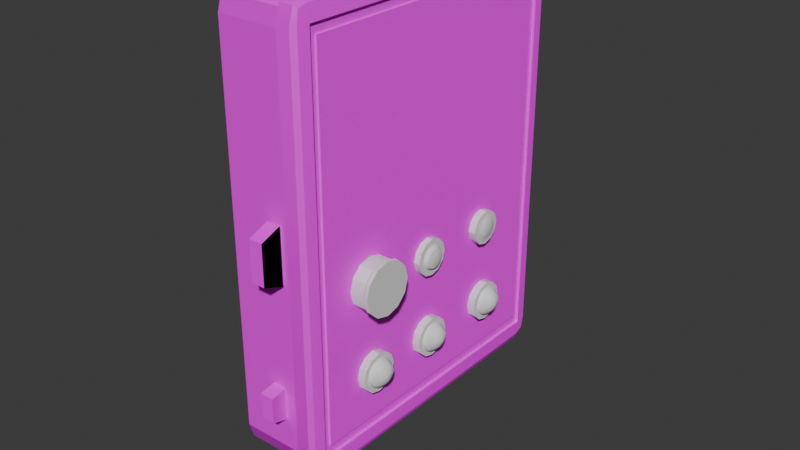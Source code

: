 # Source: FactoryMachineryFCBox.blend  (saved by Blender 4.2.67; exported with 4.5.12 LTS)
import bpy
from mathutils import Matrix  # noqa: F401  (used for matrix-valued properties, if any)

bpy.ops.wm.read_factory_settings(use_empty=True)
scene = bpy.context.scene
scene.name = 'Scene'

# ---- collections
col_collection = bpy.data.collections.new('Collection'); scene.collection.children.link(col_collection)
col_buttons = bpy.data.collections.new('Buttons'); col_collection.children.link(col_buttons)
col_hinges = bpy.data.collections.new('Hinges'); col_collection.children.link(col_hinges)
col_export = bpy.data.collections.new('Export'); scene.collection.children.link(col_export)

# ---- images (referenced by path relative to the original .blend; pixels are not part of the script)
import os
ASSET_DIR = os.environ.get("B2B_ASSET_DIR", "")  # directory of the original .blend (textures are referenced by path, not embedded)
HERE = os.path.dirname(os.path.abspath(__file__))  # packed textures are extracted next to this script under _unpacked/

def load_image(name, relpath, width, height, colorspace="sRGB"):
    """Load a texture the original file referenced (path relative to the .blend, or extracted next to this script)."""
    p = next((c for c in (os.path.join(HERE, relpath), os.path.join(ASSET_DIR, relpath)) if relpath and os.path.exists(c)), "")
    if p:
        img = bpy.data.images.load(p, check_existing=True)
        img.name = name
    else:  # same state as the original file: an image datablock whose file is absent (Cycles renders it pink)
        img = bpy.data.images.new(name, width, height)
        img.source = "FILE"
        img.filepath = "//" + (relpath or name)
    img.colorspace_settings.name = colorspace
    return img
img_powerboxcolour_png = load_image('PowerboxColour.png', 'PowerboxColour.png', 1024, 1024, 'sRGB')
img_powerboxtexture = load_image('PowerboxTexture', 'PowerboxNormals.png', 1024, 1024, 'sRGB')

# ---- materials (node trees are filled in below, after node groups)
mat_powerboxtexture = bpy.data.materials.new('PowerboxTexture')
mat_plastic = bpy.data.materials.new('Plastic')
mat_plastic.alpha_threshold = 0.0
mat_plastic.roughness = 0.5
mat_plastic.line_color = (0.0, 0.0, 0.0, 1.0)

# ---- node groups
ng_smooth_by_angle_001 = bpy.data.node_groups.new('Smooth by Angle.001', 'GeometryNodeTree')
_s = ng_smooth_by_angle_001.interface.new_socket(name='Mesh', in_out='OUTPUT', socket_type='NodeSocketGeometry')
_s = ng_smooth_by_angle_001.interface.new_socket(name='Mesh', in_out='INPUT', socket_type='NodeSocketGeometry')
_s = ng_smooth_by_angle_001.interface.new_socket(name='Angle', in_out='INPUT', socket_type='NodeSocketFloat')
_s.subtype = 'ANGLE'
_s.default_value = 0.5236
_s.min_value = 0.0
_s.max_value = 3.142
_s.description = 'Maximum face angle for smooth edges'
_s = ng_smooth_by_angle_001.interface.new_socket(name='Ignore Sharpness', in_out='INPUT', socket_type='NodeSocketBool')
_s.force_non_field = True
ng_smooth_by_angle_001.description = 'Set the sharpness of mesh edges based on the angle between the neighboring faces'
ng_smooth_by_angle_001.is_modifier = True
_N = ng_smooth_by_angle_001.nodes; _L = ng_smooth_by_angle_001.links
n0 = _N.new('GeometryNodeSetShadeSmooth'); n0.name = 'Set Shade Smooth'; n0.location = (120, -80)
n0.domain = 'EDGE'
n1 = _N.new('GeometryNodeSetShadeSmooth'); n1.name = 'Set Shade Smooth.001'; n1.location = (300, -80)
n2 = _N.new('NodeGroupOutput'); n2.name = 'Group Output'; n2.location = (480, -80)
n3 = _N.new('GeometryNodeInputMeshEdgeAngle'); n3.name = 'Edge Angle'; n3.location = (-440, -240)
n4 = _N.new('NodeGroupInput'); n4.name = 'Group Input'; n4.location = (-80, -80)
n5 = _N.new('GeometryNodeInputEdgeSmooth'); n5.name = 'Is Edge Smooth'; n5.location = (-260, -120)
n6 = _N.new('GeometryNodeInputShadeSmooth'); n6.name = 'Is Shade Smooth'; n6.location = (-440, -397)
n7 = _N.new('FunctionNodeCompare'); n7.name = 'Compare'; n7.location = (-260, -260)
n7.operation = 'LESS_EQUAL'
n7.inputs[6].default_value = (0.0, 0.0, 0.0, 0.0)
n7.inputs[7].default_value = (0.0, 0.0, 0.0, 0.0)
n8 = _N.new('FunctionNodeBooleanMath'); n8.name = 'Boolean Math.001'; n8.location = (-80, -260)
n9 = _N.new('NodeGroupInput'); n9.name = 'Group Input.001'; n9.location = (-440, -329)
n10 = _N.new('NodeGroupInput'); n10.name = 'Group Input.002'; n10.location = (-259, -189)
n11 = _N.new('FunctionNodeBooleanMath'); n11.name = 'Boolean Math'; n11.location = (-80, -149)
n11.operation = 'OR'
n12 = _N.new('FunctionNodeBooleanMath'); n12.name = 'Boolean Math.002'; n12.location = (-260, -380)
n12.operation = 'OR'
n13 = _N.new('NodeGroupInput'); n13.name = 'Group Input.003'; n13.location = (-440, -460)
_L.new(n3.outputs[0], n7.inputs[0])
_L.new(n1.outputs[0], n2.inputs[0])
_L.new(n9.outputs[1], n7.inputs[1])
_L.new(n7.outputs[0], n8.inputs[0])
_L.new(n4.outputs[0], n0.inputs[0])
_L.new(n0.outputs[0], n1.inputs[0])
_L.new(n8.outputs[0], n0.inputs[2])
_L.new(n10.outputs[2], n11.inputs[1])
_L.new(n5.outputs[0], n11.inputs[0])
_L.new(n11.outputs[0], n0.inputs[1])
_L.new(n13.outputs[2], n12.inputs[1])
_L.new(n6.outputs[0], n12.inputs[0])
_L.new(n12.outputs[0], n8.inputs[1])
n2.is_active_output = True
ng_smooth_by_angle = bpy.data.node_groups.new('Smooth by Angle', 'GeometryNodeTree')
_s = ng_smooth_by_angle.interface.new_socket(name='Mesh', in_out='OUTPUT', socket_type='NodeSocketGeometry')
_s = ng_smooth_by_angle.interface.new_socket(name='Mesh', in_out='INPUT', socket_type='NodeSocketGeometry')
_s = ng_smooth_by_angle.interface.new_socket(name='Angle', in_out='INPUT', socket_type='NodeSocketFloat')
_s.subtype = 'ANGLE'
_s.default_value = 0.5236
_s.min_value = 0.0
_s.max_value = 3.142
_s.description = 'Maximum face angle for smooth edges'
_s = ng_smooth_by_angle.interface.new_socket(name='Ignore Sharpness', in_out='INPUT', socket_type='NodeSocketBool')
_s.force_non_field = True
ng_smooth_by_angle.description = 'Set the sharpness of mesh edges based on the angle between the neighboring faces'
ng_smooth_by_angle.is_modifier = True
_N = ng_smooth_by_angle.nodes; _L = ng_smooth_by_angle.links
n0 = _N.new('GeometryNodeSetShadeSmooth'); n0.name = 'Set Shade Smooth'; n0.location = (120, -80)
n0.domain = 'EDGE'
n1 = _N.new('GeometryNodeSetShadeSmooth'); n1.name = 'Set Shade Smooth.001'; n1.location = (300, -80)
n2 = _N.new('NodeGroupOutput'); n2.name = 'Group Output'; n2.location = (480, -80)
n3 = _N.new('GeometryNodeInputMeshEdgeAngle'); n3.name = 'Edge Angle'; n3.location = (-440, -240)
n4 = _N.new('NodeGroupInput'); n4.name = 'Group Input'; n4.location = (-80, -80)
n5 = _N.new('GeometryNodeInputEdgeSmooth'); n5.name = 'Is Edge Smooth'; n5.location = (-260, -120)
n6 = _N.new('GeometryNodeInputShadeSmooth'); n6.name = 'Is Shade Smooth'; n6.location = (-440, -397)
n7 = _N.new('FunctionNodeCompare'); n7.name = 'Compare'; n7.location = (-260, -260)
n7.operation = 'LESS_EQUAL'
n7.inputs[6].default_value = (0.0, 0.0, 0.0, 0.0)
n7.inputs[7].default_value = (0.0, 0.0, 0.0, 0.0)
n8 = _N.new('FunctionNodeBooleanMath'); n8.name = 'Boolean Math.001'; n8.location = (-80, -260)
n9 = _N.new('NodeGroupInput'); n9.name = 'Group Input.001'; n9.location = (-440, -329)
n10 = _N.new('NodeGroupInput'); n10.name = 'Group Input.002'; n10.location = (-259, -189)
n11 = _N.new('FunctionNodeBooleanMath'); n11.name = 'Boolean Math'; n11.location = (-80, -149)
n11.operation = 'OR'
n12 = _N.new('FunctionNodeBooleanMath'); n12.name = 'Boolean Math.002'; n12.location = (-260, -380)
n12.operation = 'OR'
n13 = _N.new('NodeGroupInput'); n13.name = 'Group Input.003'; n13.location = (-440, -460)
_L.new(n3.outputs[0], n7.inputs[0])
_L.new(n1.outputs[0], n2.inputs[0])
_L.new(n9.outputs[1], n7.inputs[1])
_L.new(n7.outputs[0], n8.inputs[0])
_L.new(n4.outputs[0], n0.inputs[0])
_L.new(n0.outputs[0], n1.inputs[0])
_L.new(n8.outputs[0], n0.inputs[2])
_L.new(n10.outputs[2], n11.inputs[1])
_L.new(n5.outputs[0], n11.inputs[0])
_L.new(n11.outputs[0], n0.inputs[1])
_L.new(n13.outputs[2], n12.inputs[1])
_L.new(n6.outputs[0], n12.inputs[0])
_L.new(n12.outputs[0], n8.inputs[1])
n2.is_active_output = True

# ---- material node trees
mat_powerboxtexture.use_nodes = True; mat_powerboxtexture.node_tree.nodes.clear()
_N = mat_powerboxtexture.node_tree.nodes; _L = mat_powerboxtexture.node_tree.links
n0 = _N.new('ShaderNodeBsdfPrincipled'); n0.name = 'Principled BSDF'; n0.location = (110, 300)
n1 = _N.new('ShaderNodeOutputMaterial'); n1.name = 'Material Output'; n1.location = (400, 300)
n2 = _N.new('ShaderNodeTexImage'); n2.name = 'Image Texture'; n2.location = (-392, 476)
n2.image = img_powerboxcolour_png
n3 = _N.new('ShaderNodeTexImage'); n3.name = 'Image Texture.001'; n3.location = (-394, 185)
n3.image = img_powerboxtexture
n4 = _N.new('ShaderNodeMapping'); n4.name = 'Mapping'; n4.location = (-617, 343)
n5 = _N.new('ShaderNodeTexCoord'); n5.name = 'Texture Coordinate'; n5.location = (-797, 343)
n6 = _N.new('ShaderNodeNormalMap'); n6.name = 'Normal Map'; n6.location = (-80, 199)
n6.inputs[0].default_value = 0.1
_L.new(n0.outputs[0], n1.inputs[0])
_L.new(n4.outputs[0], n2.inputs[0])
_L.new(n5.outputs[2], n4.inputs[0])
_L.new(n4.outputs[0], n3.inputs[0])
_L.new(n2.outputs[0], n0.inputs[0])
_L.new(n6.outputs[0], n0.inputs[5])
_L.new(n3.outputs[0], n6.inputs[1])
n1.is_active_output = True
mat_plastic.use_nodes = True; mat_plastic.node_tree.nodes.clear()
_N = mat_plastic.node_tree.nodes; _L = mat_plastic.node_tree.links
n0 = _N.new('ShaderNodeOutputMaterial'); n0.name = 'Material Output'; n0.location = (1858, 871)
n1 = _N.new('ShaderNodeBsdfPrincipled'); n1.name = 'Principled BSDF'; n1.location = (1502, 884)
n1.inputs[3].default_value = 1.45
n2 = _N.new('ShaderNodeTexImage'); n2.name = 'Image Texture'; n2.location = (1310, 1228)
n2.image = img_powerboxtexture
n3 = _N.new('ShaderNodeBevel'); n3.name = 'Bevel'; n3.location = (507, 755)
n3.samples = 16
n4 = _N.new('ShaderNodeTexCoord'); n4.name = 'Texture Coordinate'; n4.location = (516, 1048)
n5 = _N.new('ShaderNodeVectorMath'); n5.name = 'Vector Math'; n5.location = (708, 941)
n5.operation = 'DOT_PRODUCT'
n6 = _N.new('ShaderNodeMapRange'); n6.name = 'Map Range'; n6.location = (949, 972)
n6.inputs[1].default_value = 0.96
n6.inputs[3].default_value = 15.0
n6.inputs[4].default_value = 0.0
n7 = _N.new('ShaderNodeTexNoise'); n7.name = 'Noise Texture'; n7.location = (-185, 724)
n7.inputs[3].default_value = 15.0
n7.inputs[4].default_value = 0.6
n8 = _N.new('ShaderNodeValToRGB'); n8.name = 'Color Ramp.001'; n8.location = (-3, 754)
while len(n8.color_ramp.elements) > 1: n8.color_ramp.elements.remove(n8.color_ramp.elements[-1])
n8.color_ramp.elements[0].position = 0.0; n8.color_ramp.elements[0].color = (1.0, 1.0, 1.0, 1.0)
_e = n8.color_ramp.elements.new(0.5091); _e.color = (0.0, 0.0, 0.0, 1.0)
n9 = _N.new('ShaderNodeMath'); n9.name = 'Math'; n9.location = (318, 761)
n9.operation = 'MULTIPLY'
n9.inputs[1].default_value = 6.7
n10 = _N.new('ShaderNodeNormalMap'); n10.name = 'Normal Map'; n10.location = (1166, 667)
n10.inputs[0].default_value = 0.1
n11 = _N.new('ShaderNodeValToRGB'); n11.name = 'Color Ramp.002'; n11.location = (1169, 918)
while len(n11.color_ramp.elements) > 1: n11.color_ramp.elements.remove(n11.color_ramp.elements[-1])
n11.color_ramp.elements[0].position = 0.0; n11.color_ramp.elements[0].color = (0.6692, 0.5091, 0.2995, 1.0)
_e = n11.color_ramp.elements.new(1.0); _e.color = (1.0, 0.6801, 0.2595, 1.0)
n12 = _N.new('ShaderNodeValToRGB'); n12.name = 'Color Ramp'; n12.location = (886, 594)
while len(n12.color_ramp.elements) > 1: n12.color_ramp.elements.remove(n12.color_ramp.elements[-1])
n12.color_ramp.elements[0].position = 0.0; n12.color_ramp.elements[0].color = (0.0, 0.0, 0.0, 1.0)
_e = n12.color_ramp.elements.new(1.0); _e.color = (1.0, 1.0, 1.0, 1.0)
_L.new(n3.outputs[0], n5.inputs[1])
_L.new(n4.outputs[1], n5.inputs[0])
_L.new(n5.outputs[1], n6.inputs[0])
_L.new(n1.outputs[0], n0.inputs[0])
_L.new(n7.outputs[0], n8.inputs[0])
_L.new(n9.outputs[0], n3.inputs[1])
_L.new(n8.outputs[0], n9.inputs[0])
_L.new(n10.outputs[0], n1.inputs[5])
_L.new(n11.outputs[0], n1.inputs[0])
_L.new(n6.outputs[0], n11.inputs[0])
_L.new(n5.outputs[1], n12.inputs[0])
_L.new(n12.outputs[0], n10.inputs[1])
n0.is_active_output = True

# ---- world
world_world = bpy.data.worlds.new('World'); scene.world = world_world
world_world.use_nodes = True; world_world.node_tree.nodes.clear()
_N = world_world.node_tree.nodes; _L = world_world.node_tree.links
n0 = _N.new('ShaderNodeOutputWorld'); n0.name = 'World Output'; n0.location = (300, 300)
n1 = _N.new('ShaderNodeBackground'); n1.name = 'Background'; n1.location = (10, 300)
n1.inputs[0].default_value = (0.05088, 0.05088, 0.05088, 1.0)
_L.new(n1.outputs[0], n0.inputs[0])
n0.is_active_output = True
world_world.color = (0.05088, 0.05088, 0.05088)
world_world.sun_shadow_jitter_overblur = 0.0

# ---- meshes
me_cube_002 = bpy.data.meshes.new('Cube.002')
me_cube_002.from_pydata([(0.01044, -0.1403, -0.2164), (0.01044, -0.1566, -0.1947), (0.01044, -0.1518, -0.21), (0.01044, -0.1566, 0.1947), (0.01044, -0.1403, 0.2164), (0.01044, -0.1518, 0.21), (0.01044, 0.1525, -0.2164), (0.01044, 0.1688, -0.1947), (0.01044, 0.1641, -0.21), (0.01044, 0.1525, 0.2164), (0.01044, 0.1688, 0.1947), (0.01044, 0.1641, 0.21), (0.02381, -0.1403, -0.2164), (0.02825, -0.1403, -0.1947), (0.02381, -0.1566, -0.1947), (0.02695, -0.1403, -0.21), (0.02637, -0.1497, -0.2072), (0.02695, -0.1518, -0.1947), (0.02381, -0.1518, -0.21), (0.02381, -0.1403, 0.2164), (0.02381, -0.1566, 0.1947), (0.02825, -0.1403, 0.1947), (0.02381, -0.1518, 0.21), (0.02637, -0.1497, 0.2072), (0.02695, -0.1518, 0.1947), (0.02695, -0.1403, 0.21), (0.02381, 0.1525, -0.2164), (0.02381, 0.1688, -0.1947), (0.02825, 0.1525, -0.1947), (0.02381, 0.1641, -0.21), (0.02637, 0.1619, -0.2072), (0.02695, 0.1641, -0.1947), (0.02695, 0.1525, -0.21), (0.02381, 0.1525, 0.2164), (0.02825, 0.1525, 0.1947), (0.02381, 0.1688, 0.1947), (0.02695, 0.1525, 0.21), (0.02637, 0.1619, 0.2072), (0.02695, 0.1641, 0.1947), (0.02381, 0.1641, 0.21), (0.01044, -0.1403, -0.2164), (0.01044, -0.1518, -0.21), (0.01044, -0.1566, -0.1947), (0.01044, -0.1566, 0.1947), (0.01044, -0.1518, 0.21), (0.01044, -0.1403, 0.2164), (0.01044, 0.1641, -0.21), (0.01044, 0.1525, -0.2164), (0.01044, 0.1688, -0.1947), (0.01044, 0.1525, 0.2164), (0.01044, 0.1641, 0.21), (0.01044, 0.1688, 0.1947), (-0.05508, 0.1567, -0.1803), (-0.05508, 0.1567, 0.1803), (-0.05508, -0.1295, 0.2003), (-0.05508, -0.1401, 0.1944), (-0.05508, 0.1417, 0.2003), (-0.05508, -0.1445, 0.1803), (-0.05508, -0.1445, -0.1803), (-0.05508, 0.1523, 0.1944), (-0.05508, -0.1401, -0.1944), (-0.05508, -0.1295, -0.2003), (-0.05508, 0.1417, -0.2003), (-0.05508, 0.1523, -0.1944), (-0.05498, 0.1649, 0.19), (-0.05498, 0.1602, 0.2049), (-0.05498, 0.149, 0.2111), (-0.05498, 0.1649, -0.19), (-0.05498, 0.149, -0.2111), (-0.05498, 0.1602, -0.2049), (-0.05498, -0.1368, 0.2111), (-0.05498, -0.148, 0.2049), (-0.05498, -0.1526, 0.19), (-0.05498, -0.1526, -0.19), (-0.05498, -0.148, -0.2049), (-0.05498, -0.1368, -0.2111), (0.01041, -0.1368, -0.2111), (0.01041, -0.148, -0.2049), (0.01041, -0.1526, -0.19), (0.01041, -0.1526, 0.19), (0.01041, -0.148, 0.2049), (0.01041, -0.1368, 0.2111), (0.01041, 0.1602, -0.2049), (0.01041, 0.149, -0.2111), (0.01041, 0.1649, -0.19), (0.01041, 0.149, 0.2111), (0.01041, 0.1602, 0.2049), (0.01041, 0.1649, 0.19), (-0.05498, -0.1526, -0.19), (-0.05498, -0.1526, 0.19), (0.01041, -0.1526, -0.19), (0.01041, -0.1526, 0.19), (0.02745, 0.1451, 0.1848), (0.02745, 0.1451, -0.1848), (0.02745, -0.1329, -0.1848), (0.02745, -0.1329, 0.1848), (0.02559, 0.1525, 0.1947), (0.02559, 0.1525, -0.1947), (0.02559, -0.1403, -0.1947), (0.02559, -0.1403, 0.1947), (0.02559, 0.1451, 0.1848), (0.02559, 0.1451, -0.1848), (0.02559, -0.1329, -0.1848), (0.02559, -0.1329, 0.1848)], [], [(14, 20, 3, 1), (28, 34, 96, 97), (33, 9, 4, 19), (7, 10, 35, 27), (12, 15, 16, 18), (13, 17, 16, 15), (14, 18, 16, 17), (19, 22, 23, 25), (20, 24, 23, 22), (21, 25, 23, 24), (26, 29, 30, 32), (27, 31, 30, 29), (28, 32, 30, 31), (33, 36, 37, 39), (34, 38, 37, 36), (35, 39, 37, 38), (26, 6, 8, 29), (29, 8, 7, 27), (9, 33, 39, 11), (11, 39, 35, 10), (34, 28, 31, 38), (38, 31, 27, 35), (12, 26, 32, 15), (15, 32, 28, 13), (33, 19, 25, 36), (36, 25, 21, 34), (20, 14, 17, 24), (24, 17, 13, 21), (0, 12, 18, 2), (2, 18, 14, 1), (19, 4, 5, 22), (22, 5, 3, 20), (6, 26, 12, 0), (5, 4, 45, 44), (4, 9, 49, 45), (9, 11, 50, 49), (10, 7, 48, 51), (3, 5, 44, 43), (7, 8, 46, 48), (2, 1, 42, 41), (8, 6, 47, 46), (6, 0, 40, 47), (11, 10, 51, 50), (0, 2, 41, 40), (1, 3, 43, 42), (64, 67, 52, 53), (71, 70, 54, 55), (70, 66, 56, 54), (72, 71, 55, 57), (73, 72, 57, 58), (65, 64, 53, 59), (74, 73, 58, 60), (68, 75, 61, 62), (66, 65, 59, 56), (75, 74, 60, 61), (69, 68, 62, 63), (67, 69, 63, 52), (43, 44, 80, 79), (47, 40, 76, 83), (48, 46, 82, 84), (42, 43, 79, 78), (41, 42, 78, 77), (45, 49, 85, 81), (46, 47, 83, 82), (51, 48, 84, 87), (50, 51, 87, 86), (40, 41, 77, 76), (44, 45, 81, 80), (49, 50, 86, 85), (84, 82, 69, 67), (78, 79, 91, 90), (77, 78, 73, 74), (81, 85, 66, 70), (82, 83, 68, 69), (87, 84, 67, 64), (86, 87, 64, 65), (76, 77, 74, 75), (80, 81, 70, 71), (85, 86, 65, 66), (79, 80, 71, 72), (83, 76, 75, 68), (90, 91, 89, 88), (79, 72, 89, 91), (72, 73, 88, 89), (73, 78, 90, 88), (52, 63, 62, 61, 60, 58, 57, 55, 54, 56, 59, 53), (93, 92, 95, 94), (93, 94, 102, 101), (94, 95, 103, 102), (34, 21, 99, 96), (96, 99, 103, 100), (97, 96, 100, 101), (99, 98, 102, 103), (98, 97, 101, 102), (21, 13, 98, 99), (13, 28, 97, 98), (95, 92, 100, 103), (92, 93, 101, 100)])
me_cube_002.polygons.foreach_set('use_smooth', [True] * 98)
_k = set([(2, 18), (2, 41), (5, 22), (5, 44), (8, 29), (8, 46), (11, 39), (11, 50), (15, 16), (15, 32), (16, 17), (16, 18), (17, 24), (22, 23), (23, 24), (23, 25), (25, 36), (29, 30), (30, 31), (30, 32), (31, 38), (36, 37), (37, 38), (37, 39), (41, 77), (44, 80), (46, 82), (50, 86), (55, 71), (59, 65), (60, 74), (63, 69), (65, 86), (69, 82), (71, 80), (74, 77)])
me_cube_002.attributes.new('sharp_edge', 'BOOLEAN', 'EDGE').data.foreach_set('value', [ (min(e.vertices), max(e.vertices)) in _k for e in me_cube_002.edges])
_uv = me_cube_002.uv_layers.new(name='UVMap')
_uv.uv.foreach_set('vector', [0.6838, 0.4071, 0.6838, 0.01821, 0.6971, 0.01821, 0.6971, 0.4071, 0.7827, 0.3918, 0.7827, 0.002936, 0.7853, 0.002936, 0.7853, 0.3918, 0.8912, 0.3069, 0.8779, 0.3069, 0.8779, 0.01442, 0.8912, 0.01442, 0.6646, 0.4071, 0.6646, 0.01821, 0.6779, 0.01821, 0.6779, 0.4071, 0.3116, 0.435, 0.3116, 0.4287, 0.321, 0.4259, 0.3231, 0.4287, 0.3116, 0.4134, 0.3231, 0.4134, 0.321, 0.4259, 0.3116, 0.4287, 0.3279, 0.4134, 0.3231, 0.4287, 0.321, 0.4259, 0.3231, 0.4134, 0.3116, 0.002936, 0.3231, 0.009264, 0.321, 0.01207, 0.3116, 0.009264, 0.3279, 0.02454, 0.3231, 0.02454, 0.321, 0.01207, 0.3231, 0.009264, 0.3116, 0.02454, 0.3116, 0.009264, 0.321, 0.01207, 0.3231, 0.02454, 0.01918, 0.435, 0.007695, 0.4287, 0.009803, 0.4259, 0.01918, 0.4287, 0.002936, 0.4134, 0.007695, 0.4134, 0.009803, 0.4259, 0.007695, 0.4287, 0.01918, 0.4134, 0.01918, 0.4287, 0.009803, 0.4259, 0.007695, 0.4134, 0.01918, 0.002936, 0.01918, 0.009264, 0.009803, 0.01207, 0.007695, 0.009264, 0.01918, 0.02454, 0.007695, 0.02454, 0.009803, 0.01207, 0.01918, 0.009264, 0.002936, 0.02454, 0.007695, 0.009264, 0.009803, 0.01207, 0.007695, 0.02454, 0.8971, 0.3069, 0.9104, 0.3069, 0.9104, 0.3184, 0.8971, 0.3184, 0.6779, 0.4224, 0.6646, 0.4224, 0.6646, 0.4071, 0.6779, 0.4071, 0.8779, 0.3069, 0.8912, 0.3069, 0.8912, 0.3184, 0.8779, 0.3184, 0.6646, 0.002936, 0.6779, 0.002936, 0.6779, 0.01821, 0.6646, 0.01821, 0.01918, 0.02454, 0.01918, 0.4134, 0.007695, 0.4134, 0.007695, 0.02454, 0.007695, 0.02454, 0.007695, 0.4134, 0.002936, 0.4134, 0.002936, 0.02454, 0.3116, 0.435, 0.01918, 0.435, 0.01918, 0.4287, 0.3116, 0.4287, 0.3116, 0.4287, 0.01918, 0.4287, 0.01918, 0.4134, 0.3116, 0.4134, 0.01918, 0.002936, 0.3116, 0.002936, 0.3116, 0.009264, 0.01918, 0.009264, 0.01918, 0.009264, 0.3116, 0.009264, 0.3116, 0.02454, 0.01918, 0.02454, 0.3279, 0.02454, 0.3279, 0.4134, 0.3231, 0.4134, 0.3231, 0.02454, 0.3231, 0.02454, 0.3231, 0.4134, 0.3116, 0.4134, 0.3116, 0.02454, 0.9104, 0.01442, 0.8971, 0.01442, 0.8971, 0.002936, 0.9104, 0.002936, 0.6971, 0.4224, 0.6838, 0.4224, 0.6838, 0.4071, 0.6971, 0.4071, 0.8912, 0.01442, 0.8779, 0.01442, 0.8779, 0.002936, 0.8912, 0.002936, 0.6838, 0.002936, 0.6971, 0.002936, 0.6971, 0.01821, 0.6838, 0.01821, 0.9104, 0.3069, 0.8971, 0.3069, 0.8971, 0.01442, 0.9104, 0.01442, 0.6646, 0.435, 0.6646, 0.435, 0.6646, 0.435, 0.6646, 0.435, 0.6646, 0.435, 0.6646, 0.435, 0.6646, 0.435, 0.6646, 0.435, 0.6646, 0.435, 0.6646, 0.435, 0.6646, 0.435, 0.6646, 0.435, 0.6646, 0.435, 0.6646, 0.435, 0.6646, 0.435, 0.6646, 0.435, 0.6646, 0.435, 0.6646, 0.435, 0.6646, 0.435, 0.6646, 0.435, 0.6646, 0.435, 0.6646, 0.435, 0.6646, 0.435, 0.6646, 0.435, 0.6646, 0.435, 0.6646, 0.435, 0.6646, 0.435, 0.6646, 0.435, 0.6646, 0.435, 0.6646, 0.435, 0.6646, 0.435, 0.6646, 0.435, 0.6646, 0.435, 0.6646, 0.435, 0.6646, 0.435, 0.6646, 0.435, 0.6646, 0.435, 0.6646, 0.435, 0.6646, 0.435, 0.6646, 0.435, 0.6646, 0.435, 0.6646, 0.435, 0.6646, 0.435, 0.6646, 0.435, 0.6646, 0.435, 0.6646, 0.435, 0.6646, 0.435, 0.6646, 0.435, 0.32, 0.462, 0.32, 0.8414, 0.3119, 0.8317, 0.3119, 0.4717, 0.007579, 0.4471, 0.01879, 0.4409, 0.02609, 0.4517, 0.01545, 0.4575, 0.01879, 0.4409, 0.3041, 0.4409, 0.2968, 0.4517, 0.02609, 0.4517, 0.002936, 0.462, 0.007579, 0.4471, 0.01545, 0.4575, 0.01105, 0.4717, 0.002936, 0.8414, 0.002936, 0.462, 0.01105, 0.4717, 0.01105, 0.8317, 0.3153, 0.4471, 0.32, 0.462, 0.3119, 0.4717, 0.3075, 0.4575, 0.007579, 0.8563, 0.002936, 0.8414, 0.01105, 0.8317, 0.01545, 0.8458, 0.3041, 0.8625, 0.01879, 0.8625, 0.02609, 0.8517, 0.2968, 0.8517, 0.3041, 0.4409, 0.3153, 0.4471, 0.3075, 0.4575, 0.2968, 0.4517, 0.01879, 0.8625, 0.007579, 0.8563, 0.01545, 0.8458, 0.02609, 0.8517, 0.3153, 0.8563, 0.3041, 0.8625, 0.2968, 0.8517, 0.3075, 0.8458, 0.32, 0.8414, 0.3153, 0.8563, 0.3075, 0.8458, 0.3119, 0.8317, 0.3337, 0.02454, 0.3385, 0.009264, 0.3423, 0.01437, 0.3377, 0.02927, 0.6424, 0.435, 0.35, 0.435, 0.3535, 0.4298, 0.6389, 0.4298, 0.6587, 0.4134, 0.6539, 0.4287, 0.6501, 0.4236, 0.6547, 0.4087, 0.3337, 0.4134, 0.3337, 0.02454, 0.3377, 0.02927, 0.3377, 0.4087, 0.3385, 0.4287, 0.3337, 0.4134, 0.3377, 0.4087, 0.3423, 0.4236, 0.35, 0.002936, 0.6424, 0.002936, 0.6389, 0.008192, 0.3535, 0.008192, 0.6539, 0.4287, 0.6424, 0.435, 0.6389, 0.4298, 0.6501, 0.4236, 0.6587, 0.02454, 0.6587, 0.4134, 0.6547, 0.4087, 0.6547, 0.02927, 0.6539, 0.009264, 0.6587, 0.02454, 0.6547, 0.02927, 0.6501, 0.01437, 0.35, 0.435, 0.3385, 0.4287, 0.3423, 0.4236, 0.3535, 0.4298, 0.3385, 0.009264, 0.35, 0.002936, 0.3535, 0.008192, 0.3423, 0.01437, 0.6424, 0.002936, 0.6539, 0.009264, 0.6501, 0.01437, 0.6389, 0.008192, 0.7683, 0.3973, 0.7683, 0.4122, 0.703, 0.4122, 0.703, 0.3973, 0.6646, 0.4292, 0.6646, 0.4292, 0.6646, 0.4292, 0.6646, 0.4292, 0.6391, 0.8812, 0.6242, 0.8812, 0.6242, 0.8159, 0.6391, 0.8159, 0.9729, 0.4521, 0.9729, 0.7374, 0.9076, 0.7374, 0.9076, 0.4521, 0.9163, 0.3107, 0.9163, 0.2995, 0.9816, 0.2995, 0.9816, 0.3107, 0.7683, 0.01784, 0.7683, 0.3973, 0.703, 0.3973, 0.703, 0.01784, 0.7683, 0.002936, 0.7683, 0.01784, 0.703, 0.01784, 0.703, 0.002936, 0.9163, 0.01415, 0.9163, 0.002936, 0.9816, 0.002936, 0.9816, 0.01415, 0.9729, 0.4409, 0.9729, 0.4521, 0.9076, 0.4521, 0.9076, 0.4409, 0.9729, 0.7374, 0.9729, 0.7486, 0.9076, 0.7486, 0.9076, 0.7374, 0.6598, 0.8812, 0.6449, 0.8812, 0.6449, 0.8159, 0.6598, 0.8159, 0.9163, 0.2995, 0.9163, 0.01415, 0.9816, 0.01415, 0.9816, 0.2995, 0.7912, 0.3824, 0.7912, 0.002936, 0.8565, 0.002936, 0.8565, 0.3824, 0.6646, 0.4292, 0.6646, 0.4292, 0.6646, 0.4292, 0.6646, 0.4292, 0.6646, 0.4292, 0.6646, 0.4292, 0.6646, 0.4292, 0.6646, 0.4292, 0.6646, 0.4292, 0.6646, 0.4292, 0.6646, 0.4292, 0.6646, 0.4292, 0.3119, 0.8317, 0.3075, 0.8458, 0.2968, 0.8517, 0.02609, 0.8517, 0.01545, 0.8458, 0.01105, 0.8317, 0.01105, 0.4717, 0.01545, 0.4575, 0.02609, 0.4517, 0.2968, 0.4517, 0.3075, 0.4575, 0.3119, 0.4717, 0.6242, 0.81, 0.6242, 0.4409, 0.9017, 0.4409, 0.9017, 0.81, 0.9875, 0.2805, 0.9875, 0.002936, 0.9893, 0.002936, 0.9893, 0.2805, 0.8701, 0.3721, 0.8701, 0.002936, 0.872, 0.002936, 0.872, 0.3721, 0.9788, 0.7333, 0.9788, 0.4409, 0.9814, 0.4409, 0.9814, 0.7333, 0.3258, 0.4409, 0.6183, 0.4409, 0.6109, 0.4508, 0.3333, 0.4508, 0.3258, 0.8298, 0.3258, 0.4409, 0.3333, 0.4508, 0.3333, 0.8199, 0.6183, 0.4409, 0.6183, 0.8298, 0.6109, 0.8199, 0.6109, 0.4508, 0.6183, 0.8298, 0.3258, 0.8298, 0.3333, 0.8199, 0.6109, 0.8199, 0.7768, 0.002936, 0.7768, 0.3918, 0.7742, 0.3918, 0.7742, 0.002936, 0.99, 0.4409, 0.99, 0.7333, 0.9873, 0.7333, 0.9873, 0.4409, 0.9971, 0.002936, 0.9971, 0.2805, 0.9952, 0.2805, 0.9952, 0.002936, 0.8643, 0.002936, 0.8643, 0.3721, 0.8624, 0.3721, 0.8624, 0.002936])
me_cube_002.materials.append(mat_powerboxtexture)
me_cube_002.update()
me_cylinder = bpy.data.meshes.new('Cylinder')
me_cylinder.from_pydata([(-0.01453, 0.02455, -2.443e-09), (0.002398, 0.02455, -3.183e-09), (-0.01453, 0.02126, -0.01228), (0.002398, 0.02126, -0.01228), (-0.01453, 0.01228, -0.02126), (0.002398, 0.01228, -0.02126), (-0.01453, -5.821e-10, -0.02455), (0.002398, -5.821e-10, -0.02455), (-0.01453, -0.01228, -0.02126), (0.002398, -0.01228, -0.02126), (-0.01453, -0.02126, -0.01228), (0.002398, -0.02126, -0.01228), (-0.01453, -0.02455, -2.443e-09), (0.002398, -0.02455, -3.183e-09), (-0.01453, -0.02126, 0.01228), (0.002398, -0.02126, 0.01228), (-0.01453, -0.01228, 0.02126), (0.002398, -0.01228, 0.02126), (-0.01453, -5.821e-10, 0.02455), (0.002398, -5.821e-10, 0.02455), (-0.01453, 0.01228, 0.02126), (0.002398, 0.01228, 0.02126), (-0.01453, 0.02126, 0.01228), (0.002398, 0.02126, 0.01228), (0.004234, 0.02271, -0.01311), (0.004234, 0.02622, 3.108e-09), (0.004234, 0.01311, -0.02271), (0.004234, 1.011e-09, -0.02622), (0.004234, -0.01311, -0.02271), (0.004234, -0.02271, -0.01311), (0.004234, -0.02622, 3.108e-09), (0.004234, -0.02271, 0.01311), (0.004234, -0.01311, 0.02271), (0.004234, 1.011e-09, 0.02622), (0.004234, 0.01311, 0.02271), (0.004234, 0.02271, 0.01311), (0.007901, 0.02271, -0.01311), (0.007901, 0.02622, 2.948e-09), (0.007901, 0.01311, -0.02271), (0.007901, 1.011e-09, -0.02622), (0.007901, -0.01311, -0.02271), (0.007901, -0.02271, -0.01311), (0.007901, -0.02622, 2.948e-09), (0.007901, -0.02271, 0.01311), (0.007901, -0.01311, 0.02271), (0.007901, 1.011e-09, 0.02622), (0.007901, 0.01311, 0.02271), (0.007901, 0.02271, 0.01311)], [], [(0, 1, 3, 2), (2, 3, 5, 4), (4, 5, 7, 6), (6, 7, 9, 8), (8, 9, 11, 10), (10, 11, 13, 12), (12, 13, 15, 14), (14, 15, 17, 16), (16, 17, 19, 18), (18, 19, 21, 20), (15, 13, 30, 31), (20, 21, 23, 22), (22, 23, 1, 0), (0, 2, 4, 6, 8, 10, 12, 14, 16, 18, 20, 22), (26, 24, 36, 38), (13, 11, 29, 30), (11, 9, 28, 29), (9, 7, 27, 28), (1, 23, 35, 25), (3, 1, 25, 24), (7, 5, 26, 27), (23, 21, 34, 35), (5, 3, 24, 26), (21, 19, 33, 34), (19, 17, 32, 33), (17, 15, 31, 32), (36, 37, 47, 46, 45, 44, 43, 42, 41, 40, 39, 38), (33, 32, 44, 45), (30, 29, 41, 42), (27, 26, 38, 39), (34, 33, 45, 46), (31, 30, 42, 43), (28, 27, 39, 40), (35, 34, 46, 47), (24, 25, 37, 36), (32, 31, 43, 44), (29, 28, 40, 41), (25, 35, 47, 37)])
me_cylinder.polygons.foreach_set('use_smooth', [True] * 38)
_uv = me_cylinder.uv_layers.new(name='UVMap')
_uv.uv.foreach_set('vector', [1.0, 0.5, 1.0, 1.0, 0.9167, 1.0, 0.9167, 0.5, 0.9167, 0.5, 0.9167, 1.0, 0.8333, 1.0, 0.8333, 0.5, 0.8333, 0.5, 0.8333, 1.0, 0.75, 1.0, 0.75, 0.5, 0.75, 0.5, 0.75, 1.0, 0.6667, 1.0, 0.6667, 0.5, 0.6667, 0.5, 0.6667, 1.0, 0.5833, 1.0, 0.5833, 0.5, 0.5833, 0.5, 0.5833, 1.0, 0.5, 1.0, 0.5, 0.5, 0.5, 0.5, 0.5, 1.0, 0.4167, 1.0, 0.4167, 0.5, 0.4167, 0.5, 0.4167, 1.0, 0.3333, 1.0, 0.3333, 0.5, 0.3333, 0.5, 0.3333, 1.0, 0.25, 1.0, 0.25, 0.5, 0.25, 0.5, 0.25, 1.0, 0.1667, 1.0, 0.1667, 0.5, 0.4167, 1.0, 0.5, 1.0, 0.5, 1.0, 0.4167, 1.0, 0.1667, 0.5, 0.1667, 1.0, 0.08333, 1.0, 0.08333, 0.5, 0.08333, 0.5, 0.08333, 1.0, 7.451e-08, 1.0, 7.451e-08, 0.5, 0.75, 0.49, 0.87, 0.4578, 0.9578, 0.37, 0.99, 0.25, 0.9578, 0.13, 0.87, 0.04215, 0.75, 0.01, 0.63, 0.04215, 0.5422, 0.13, 0.51, 0.25, 0.5422, 0.37, 0.63, 0.4578, 0.8333, 1.0, 0.9167, 1.0, 0.9167, 1.0, 0.8333, 1.0, 0.5, 1.0, 0.5833, 1.0, 0.5833, 1.0, 0.5, 1.0, 0.5833, 1.0, 0.6667, 1.0, 0.6667, 1.0, 0.5833, 1.0, 0.6667, 1.0, 0.75, 1.0, 0.75, 1.0, 0.6667, 1.0, 7.451e-08, 1.0, 0.08333, 1.0, 0.08333, 1.0, 7.451e-08, 1.0, 0.9167, 1.0, 1.0, 1.0, 1.0, 1.0, 0.9167, 1.0, 0.75, 1.0, 0.8333, 1.0, 0.8333, 1.0, 0.75, 1.0, 0.08333, 1.0, 0.1667, 1.0, 0.1667, 1.0, 0.08333, 1.0, 0.8333, 1.0, 0.9167, 1.0, 0.9167, 1.0, 0.8333, 1.0, 0.1667, 1.0, 0.25, 1.0, 0.25, 1.0, 0.1667, 1.0, 0.25, 1.0, 0.3333, 1.0, 0.3333, 1.0, 0.25, 1.0, 0.3333, 1.0, 0.4167, 1.0, 0.4167, 1.0, 0.3333, 1.0, 0.37, 0.4578, 0.25, 0.49, 0.13, 0.4578, 0.04215, 0.37, 0.01, 0.25, 0.04215, 0.13, 0.13, 0.04215, 0.25, 0.01, 0.37, 0.04215, 0.4578, 0.13, 0.49, 0.25, 0.4578, 0.37, 0.25, 1.0, 0.3333, 1.0, 0.3333, 1.0, 0.25, 1.0, 0.5, 1.0, 0.5833, 1.0, 0.5833, 1.0, 0.5, 1.0, 0.75, 1.0, 0.8333, 1.0, 0.8333, 1.0, 0.75, 1.0, 0.1667, 1.0, 0.25, 1.0, 0.25, 1.0, 0.1667, 1.0, 0.4167, 1.0, 0.5, 1.0, 0.5, 1.0, 0.4167, 1.0, 0.6667, 1.0, 0.75, 1.0, 0.75, 1.0, 0.6667, 1.0, 0.08333, 1.0, 0.1667, 1.0, 0.1667, 1.0, 0.08333, 1.0, 0.9167, 1.0, 1.0, 1.0, 1.0, 1.0, 0.9167, 1.0, 0.3333, 1.0, 0.4167, 1.0, 0.4167, 1.0, 0.3333, 1.0, 0.5833, 1.0, 0.6667, 1.0, 0.6667, 1.0, 0.5833, 1.0, 7.451e-08, 1.0, 0.08333, 1.0, 0.08333, 1.0, 7.451e-08, 1.0])
me_cylinder.update()
me_cylinder_001 = bpy.data.meshes.new('Cylinder.001')
me_cylinder_001.from_pydata([(-0.006538, 0.01817, 3.45e-10), (-0.0004603, 0.01817, 4.257e-12), (-0.006538, 0.01573, -0.009083), (-0.0004603, 0.01573, -0.009083), (-0.006538, 0.009083, -0.01573), (-0.0004603, 0.009083, -0.01573), (-0.006538, -2.949e-10, -0.01817), (-0.0004603, -2.949e-10, -0.01817), (-0.006538, -0.009083, -0.01573), (-0.0004603, -0.009083, -0.01573), (-0.006538, -0.01573, -0.009083), (-0.0004603, -0.01573, -0.009083), (-0.006538, -0.01817, 3.45e-10), (-0.0004603, -0.01817, 4.257e-12), (-0.006538, -0.01573, 0.009083), (-0.0004603, -0.01573, 0.009083), (-0.006538, -0.009083, 0.01573), (-0.0004603, -0.009083, 0.01573), (-0.006538, -2.949e-10, 0.01817), (-0.0004603, -2.949e-10, 0.01817), (-0.006538, 0.009083, 0.01573), (-0.0004603, 0.009083, 0.01573), (-0.006538, 0.01573, 0.009083), (-0.0004603, 0.01573, 0.009083), (-0.0004603, 0.01074, -0.006199), (-0.0004603, 0.0124, 4.257e-12), (-0.0004603, 0.006199, -0.01074), (-0.0004603, -2.949e-10, -0.0124), (-0.0004603, -0.006199, -0.01074), (-0.0004603, -0.01074, -0.006199), (-0.0004603, -0.0124, 4.257e-12), (-0.0004603, -0.01074, 0.006199), (-0.0004603, -0.006199, 0.01074), (-0.0004603, -2.949e-10, 0.0124), (-0.0004603, 0.006199, 0.01074), (-0.0004603, 0.01074, 0.006199), (0.002939, 0.008542, -0.004932), (0.002939, 0.009863, -1.836e-10), (0.002939, 0.004932, -0.008542), (0.002939, 1.479e-10, -0.009863), (0.002939, -0.004932, -0.008542), (0.002939, -0.008542, -0.004932), (0.002939, -0.009863, -1.836e-10), (0.002939, -0.008542, 0.004932), (0.002939, -0.004932, 0.008542), (0.002939, 1.479e-10, 0.009863), (0.002939, 0.004932, 0.008542), (0.002939, 0.008542, 0.004932), (0.004519, 0.00429, -0.002477), (0.004519, 0.004954, -2.694e-10), (0.004519, 0.002477, -0.00429), (0.004519, 3.462e-10, -0.004954), (0.004519, -0.002477, -0.00429), (0.004519, -0.00429, -0.002477), (0.004519, -0.004954, -2.694e-10), (0.004519, -0.00429, 0.002477), (0.004519, -0.002477, 0.00429), (0.004519, 3.462e-10, 0.004954), (0.004519, 0.002477, 0.00429), (0.004519, 0.00429, 0.002477)], [], [(0, 1, 3, 2), (2, 3, 5, 4), (4, 5, 7, 6), (6, 7, 9, 8), (8, 9, 11, 10), (10, 11, 13, 12), (12, 13, 15, 14), (14, 15, 17, 16), (16, 17, 19, 18), (18, 19, 21, 20), (17, 15, 31, 32), (20, 21, 23, 22), (22, 23, 1, 0), (0, 2, 4, 6, 8, 10, 12, 14, 16, 18, 20, 22), (33, 32, 44, 45), (15, 13, 30, 31), (13, 11, 29, 30), (11, 9, 28, 29), (9, 7, 27, 28), (1, 23, 35, 25), (3, 1, 25, 24), (7, 5, 26, 27), (23, 21, 34, 35), (5, 3, 24, 26), (21, 19, 33, 34), (19, 17, 32, 33), (38, 36, 48, 50), (30, 29, 41, 42), (27, 26, 38, 39), (34, 33, 45, 46), (31, 30, 42, 43), (28, 27, 39, 40), (35, 34, 46, 47), (24, 25, 37, 36), (32, 31, 43, 44), (29, 28, 40, 41), (25, 35, 47, 37), (26, 24, 36, 38), (48, 49, 59, 58, 57, 56, 55, 54, 53, 52, 51, 50), (45, 44, 56, 57), (42, 41, 53, 54), (39, 38, 50, 51), (46, 45, 57, 58), (43, 42, 54, 55), (40, 39, 51, 52), (47, 46, 58, 59), (36, 37, 49, 48), (44, 43, 55, 56), (41, 40, 52, 53), (37, 47, 59, 49)])
me_cylinder_001.polygons.foreach_set('use_smooth', [True] * 50)
_uv = me_cylinder_001.uv_layers.new(name='UVMap')
_uv.uv.foreach_set('vector', [1.0, 0.5, 1.0, 1.0, 0.9167, 1.0, 0.9167, 0.5, 0.9167, 0.5, 0.9167, 1.0, 0.8333, 1.0, 0.8333, 0.5, 0.8333, 0.5, 0.8333, 1.0, 0.75, 1.0, 0.75, 0.5, 0.75, 0.5, 0.75, 1.0, 0.6667, 1.0, 0.6667, 0.5, 0.6667, 0.5, 0.6667, 1.0, 0.5833, 1.0, 0.5833, 0.5, 0.5833, 0.5, 0.5833, 1.0, 0.5, 1.0, 0.5, 0.5, 0.5, 0.5, 0.5, 1.0, 0.4167, 1.0, 0.4167, 0.5, 0.4167, 0.5, 0.4167, 1.0, 0.3333, 1.0, 0.3333, 0.5, 0.3333, 0.5, 0.3333, 1.0, 0.25, 1.0, 0.25, 0.5, 0.25, 0.5, 0.25, 1.0, 0.1667, 1.0, 0.1667, 0.5, 0.3333, 1.0, 0.4167, 1.0, 0.4167, 1.0, 0.3333, 1.0, 0.1667, 0.5, 0.1667, 1.0, 0.08333, 1.0, 0.08333, 0.5, 0.08333, 0.5, 0.08333, 1.0, 7.451e-08, 1.0, 7.451e-08, 0.5, 0.75, 0.49, 0.87, 0.4578, 0.9578, 0.37, 0.99, 0.25, 0.9578, 0.13, 0.87, 0.04215, 0.75, 0.01, 0.63, 0.04215, 0.5422, 0.13, 0.51, 0.25, 0.5422, 0.37, 0.63, 0.4578, 0.25, 1.0, 0.3333, 1.0, 0.3333, 1.0, 0.25, 1.0, 0.4167, 1.0, 0.5, 1.0, 0.5, 1.0, 0.4167, 1.0, 0.5, 1.0, 0.5833, 1.0, 0.5833, 1.0, 0.5, 1.0, 0.5833, 1.0, 0.6667, 1.0, 0.6667, 1.0, 0.5833, 1.0, 0.6667, 1.0, 0.75, 1.0, 0.75, 1.0, 0.6667, 1.0, 7.451e-08, 1.0, 0.08333, 1.0, 0.08333, 1.0, 7.451e-08, 1.0, 0.9167, 1.0, 1.0, 1.0, 1.0, 1.0, 0.9167, 1.0, 0.75, 1.0, 0.8333, 1.0, 0.8333, 1.0, 0.75, 1.0, 0.08333, 1.0, 0.1667, 1.0, 0.1667, 1.0, 0.08333, 1.0, 0.8333, 1.0, 0.9167, 1.0, 0.9167, 1.0, 0.8333, 1.0, 0.1667, 1.0, 0.25, 1.0, 0.25, 1.0, 0.1667, 1.0, 0.25, 1.0, 0.3333, 1.0, 0.3333, 1.0, 0.25, 1.0, 0.8333, 1.0, 0.9167, 1.0, 0.9167, 1.0, 0.8333, 1.0, 0.5, 1.0, 0.5833, 1.0, 0.5833, 1.0, 0.5, 1.0, 0.75, 1.0, 0.8333, 1.0, 0.8333, 1.0, 0.75, 1.0, 0.1667, 1.0, 0.25, 1.0, 0.25, 1.0, 0.1667, 1.0, 0.4167, 1.0, 0.5, 1.0, 0.5, 1.0, 0.4167, 1.0, 0.6667, 1.0, 0.75, 1.0, 0.75, 1.0, 0.6667, 1.0, 0.08333, 1.0, 0.1667, 1.0, 0.1667, 1.0, 0.08333, 1.0, 0.9167, 1.0, 1.0, 1.0, 1.0, 1.0, 0.9167, 1.0, 0.3333, 1.0, 0.4167, 1.0, 0.4167, 1.0, 0.3333, 1.0, 0.5833, 1.0, 0.6667, 1.0, 0.6667, 1.0, 0.5833, 1.0, 7.451e-08, 1.0, 0.08333, 1.0, 0.08333, 1.0, 7.451e-08, 1.0, 0.8333, 1.0, 0.9167, 1.0, 0.9167, 1.0, 0.8333, 1.0, 0.37, 0.4578, 0.25, 0.49, 0.13, 0.4578, 0.04215, 0.37, 0.01, 0.25, 0.04215, 0.13, 0.13, 0.04215, 0.25, 0.01, 0.37, 0.04215, 0.4578, 0.13, 0.49, 0.25, 0.4578, 0.37, 0.25, 1.0, 0.3333, 1.0, 0.3333, 1.0, 0.25, 1.0, 0.5, 1.0, 0.5833, 1.0, 0.5833, 1.0, 0.5, 1.0, 0.75, 1.0, 0.8333, 1.0, 0.8333, 1.0, 0.75, 1.0, 0.1667, 1.0, 0.25, 1.0, 0.25, 1.0, 0.1667, 1.0, 0.4167, 1.0, 0.5, 1.0, 0.5, 1.0, 0.4167, 1.0, 0.6667, 1.0, 0.75, 1.0, 0.75, 1.0, 0.6667, 1.0, 0.08333, 1.0, 0.1667, 1.0, 0.1667, 1.0, 0.08333, 1.0, 0.9167, 1.0, 1.0, 1.0, 1.0, 1.0, 0.9167, 1.0, 0.3333, 1.0, 0.4167, 1.0, 0.4167, 1.0, 0.3333, 1.0, 0.5833, 1.0, 0.6667, 1.0, 0.6667, 1.0, 0.5833, 1.0, 7.451e-08, 1.0, 0.08333, 1.0, 0.08333, 1.0, 7.451e-08, 1.0])
me_cylinder_001.update()
me_cylinder_002 = bpy.data.meshes.new('Cylinder.002')
me_cylinder_002.from_pydata([(-0.006651, 0.01697, 3.725e-10), (0.0006291, 0.01697, 5.432e-11), (-0.006651, 0.01469, -0.008483), (0.0006291, 0.01469, -0.008483), (-0.006651, 0.008483, -0.01469), (0.0006291, 0.008483, -0.01469), (-0.006651, -2.251e-10, -0.01697), (0.0006291, -2.251e-10, -0.01697), (-0.006651, -0.008483, -0.01469), (0.0006291, -0.008483, -0.01469), (-0.006651, -0.01469, -0.008483), (0.0006291, -0.01469, -0.008483), (-0.006651, -0.01697, 3.725e-10), (0.0006291, -0.01697, 5.432e-11), (-0.006651, -0.01469, 0.008483), (0.0006291, -0.01469, 0.008483), (-0.006651, -0.008483, 0.01469), (0.0006291, -0.008483, 0.01469), (-0.006651, -2.251e-10, 0.01697), (0.0006291, -2.251e-10, 0.01697), (-0.006651, 0.008483, 0.01469), (0.0006291, 0.008483, 0.01469), (-0.006651, 0.01469, 0.008483), (0.0006291, 0.01469, 0.008483), (0.0006291, 0.01087, -0.006277), (0.0006291, 0.01255, 5.432e-11), (0.0006291, 0.006277, -0.01087), (0.0006291, -9.066e-10, -0.01255), (0.0006291, -0.006277, -0.01087), (0.0006291, -0.01087, -0.006277), (0.0006291, -0.01255, 5.432e-11), (0.0006291, -0.01087, 0.006277), (0.0006291, -0.006277, 0.01087), (0.0006291, -9.066e-10, 0.01255), (0.0006291, 0.006277, 0.01087), (0.0006291, 0.01087, 0.006277), (0.0022, 0.007977, -0.004606), (0.0022, 0.009211, -1.211e-10), (0.0022, 0.004606, -0.007977), (0.0022, 1.885e-10, -0.009211), (0.0022, -0.004606, -0.007977), (0.0022, -0.007977, -0.004606), (0.0022, -0.009211, -1.211e-10), (0.0022, -0.007977, 0.004606), (0.0022, -0.004606, 0.007977), (0.0022, 1.885e-10, 0.009211), (0.0022, 0.004606, 0.007977), (0.0022, 0.007977, 0.004606), (0.003192, 0.00576, -0.003325), (0.003192, 0.006651, -2.571e-10), (0.003192, 0.003325, -0.00576), (0.003192, 6.358e-10, -0.006651), (0.003192, -0.003325, -0.00576), (0.003192, -0.00576, -0.003325), (0.003192, -0.006651, -2.571e-10), (0.003192, -0.00576, 0.003325), (0.003192, -0.003325, 0.00576), (0.003192, 6.358e-10, 0.006651), (0.003192, 0.003325, 0.00576), (0.003192, 0.00576, 0.003325)], [], [(0, 1, 3, 2), (2, 3, 5, 4), (4, 5, 7, 6), (6, 7, 9, 8), (8, 9, 11, 10), (10, 11, 13, 12), (12, 13, 15, 14), (14, 15, 17, 16), (16, 17, 19, 18), (18, 19, 21, 20), (17, 15, 31, 32), (20, 21, 23, 22), (22, 23, 1, 0), (0, 2, 4, 6, 8, 10, 12, 14, 16, 18, 20, 22), (33, 32, 44, 45), (15, 13, 30, 31), (13, 11, 29, 30), (11, 9, 28, 29), (9, 7, 27, 28), (1, 23, 35, 25), (3, 1, 25, 24), (7, 5, 26, 27), (23, 21, 34, 35), (5, 3, 24, 26), (21, 19, 33, 34), (19, 17, 32, 33), (38, 36, 48, 50), (30, 29, 41, 42), (27, 26, 38, 39), (34, 33, 45, 46), (31, 30, 42, 43), (28, 27, 39, 40), (35, 34, 46, 47), (24, 25, 37, 36), (32, 31, 43, 44), (29, 28, 40, 41), (25, 35, 47, 37), (26, 24, 36, 38), (48, 49, 59, 58, 57, 56, 55, 54, 53, 52, 51, 50), (45, 44, 56, 57), (42, 41, 53, 54), (39, 38, 50, 51), (46, 45, 57, 58), (43, 42, 54, 55), (40, 39, 51, 52), (47, 46, 58, 59), (36, 37, 49, 48), (44, 43, 55, 56), (41, 40, 52, 53), (37, 47, 59, 49)])
me_cylinder_002.polygons.foreach_set('use_smooth', [True] * 50)
_uv = me_cylinder_002.uv_layers.new(name='UVMap')
_uv.uv.foreach_set('vector', [1.0, 0.5, 1.0, 1.0, 0.9167, 1.0, 0.9167, 0.5, 0.9167, 0.5, 0.9167, 1.0, 0.8333, 1.0, 0.8333, 0.5, 0.8333, 0.5, 0.8333, 1.0, 0.75, 1.0, 0.75, 0.5, 0.75, 0.5, 0.75, 1.0, 0.6667, 1.0, 0.6667, 0.5, 0.6667, 0.5, 0.6667, 1.0, 0.5833, 1.0, 0.5833, 0.5, 0.5833, 0.5, 0.5833, 1.0, 0.5, 1.0, 0.5, 0.5, 0.5, 0.5, 0.5, 1.0, 0.4167, 1.0, 0.4167, 0.5, 0.4167, 0.5, 0.4167, 1.0, 0.3333, 1.0, 0.3333, 0.5, 0.3333, 0.5, 0.3333, 1.0, 0.25, 1.0, 0.25, 0.5, 0.25, 0.5, 0.25, 1.0, 0.1667, 1.0, 0.1667, 0.5, 0.3333, 1.0, 0.4167, 1.0, 0.4167, 1.0, 0.3333, 1.0, 0.1667, 0.5, 0.1667, 1.0, 0.08333, 1.0, 0.08333, 0.5, 0.08333, 0.5, 0.08333, 1.0, 7.451e-08, 1.0, 7.451e-08, 0.5, 0.75, 0.49, 0.87, 0.4578, 0.9578, 0.37, 0.99, 0.25, 0.9578, 0.13, 0.87, 0.04215, 0.75, 0.01, 0.63, 0.04215, 0.5422, 0.13, 0.51, 0.25, 0.5422, 0.37, 0.63, 0.4578, 0.25, 1.0, 0.3333, 1.0, 0.3333, 1.0, 0.25, 1.0, 0.4167, 1.0, 0.5, 1.0, 0.5, 1.0, 0.4167, 1.0, 0.5, 1.0, 0.5833, 1.0, 0.5833, 1.0, 0.5, 1.0, 0.5833, 1.0, 0.6667, 1.0, 0.6667, 1.0, 0.5833, 1.0, 0.6667, 1.0, 0.75, 1.0, 0.75, 1.0, 0.6667, 1.0, 7.451e-08, 1.0, 0.08333, 1.0, 0.08333, 1.0, 7.451e-08, 1.0, 0.9167, 1.0, 1.0, 1.0, 1.0, 1.0, 0.9167, 1.0, 0.75, 1.0, 0.8333, 1.0, 0.8333, 1.0, 0.75, 1.0, 0.08333, 1.0, 0.1667, 1.0, 0.1667, 1.0, 0.08333, 1.0, 0.8333, 1.0, 0.9167, 1.0, 0.9167, 1.0, 0.8333, 1.0, 0.1667, 1.0, 0.25, 1.0, 0.25, 1.0, 0.1667, 1.0, 0.25, 1.0, 0.3333, 1.0, 0.3333, 1.0, 0.25, 1.0, 0.8333, 1.0, 0.9167, 1.0, 0.9167, 1.0, 0.8333, 1.0, 0.5, 1.0, 0.5833, 1.0, 0.5833, 1.0, 0.5, 1.0, 0.75, 1.0, 0.8333, 1.0, 0.8333, 1.0, 0.75, 1.0, 0.1667, 1.0, 0.25, 1.0, 0.25, 1.0, 0.1667, 1.0, 0.4167, 1.0, 0.5, 1.0, 0.5, 1.0, 0.4167, 1.0, 0.6667, 1.0, 0.75, 1.0, 0.75, 1.0, 0.6667, 1.0, 0.08333, 1.0, 0.1667, 1.0, 0.1667, 1.0, 0.08333, 1.0, 0.9167, 1.0, 1.0, 1.0, 1.0, 1.0, 0.9167, 1.0, 0.3333, 1.0, 0.4167, 1.0, 0.4167, 1.0, 0.3333, 1.0, 0.5833, 1.0, 0.6667, 1.0, 0.6667, 1.0, 0.5833, 1.0, 7.451e-08, 1.0, 0.08333, 1.0, 0.08333, 1.0, 7.451e-08, 1.0, 0.8333, 1.0, 0.9167, 1.0, 0.9167, 1.0, 0.8333, 1.0, 0.37, 0.4578, 0.25, 0.49, 0.13, 0.4578, 0.04215, 0.37, 0.01, 0.25, 0.04215, 0.13, 0.13, 0.04215, 0.25, 0.01, 0.37, 0.04215, 0.4578, 0.13, 0.49, 0.25, 0.4578, 0.37, 0.25, 1.0, 0.3333, 1.0, 0.3333, 1.0, 0.25, 1.0, 0.5, 1.0, 0.5833, 1.0, 0.5833, 1.0, 0.5, 1.0, 0.75, 1.0, 0.8333, 1.0, 0.8333, 1.0, 0.75, 1.0, 0.1667, 1.0, 0.25, 1.0, 0.25, 1.0, 0.1667, 1.0, 0.4167, 1.0, 0.5, 1.0, 0.5, 1.0, 0.4167, 1.0, 0.6667, 1.0, 0.75, 1.0, 0.75, 1.0, 0.6667, 1.0, 0.08333, 1.0, 0.1667, 1.0, 0.1667, 1.0, 0.08333, 1.0, 0.9167, 1.0, 1.0, 1.0, 1.0, 1.0, 0.9167, 1.0, 0.3333, 1.0, 0.4167, 1.0, 0.4167, 1.0, 0.3333, 1.0, 0.5833, 1.0, 0.6667, 1.0, 0.6667, 1.0, 0.5833, 1.0, 7.451e-08, 1.0, 0.08333, 1.0, 0.08333, 1.0, 7.451e-08, 1.0])
me_cylinder_002.update()
me_cylinder_003 = bpy.data.meshes.new('Cylinder.003')
me_cylinder_003.from_pydata([(-0.01015, 0.01926, -6.129e-05), (-0.002411, 0.01926, -6.129e-05), (-0.01015, 0.01662, -0.009901), (-0.002411, 0.01662, -0.009901), (-0.01015, 0.009417, -0.0171), (-0.002411, 0.009417, -0.0171), (-0.01015, -0.000423, -0.01974), (-0.002411, -0.000423, -0.01974), (-0.01015, -0.01026, -0.0171), (-0.002411, -0.01026, -0.0171), (-0.01015, -0.01747, -0.009901), (-0.002411, -0.01747, -0.009901), (-0.01015, -0.0201, -6.129e-05), (-0.002411, -0.0201, -6.129e-05), (-0.01015, -0.01747, 0.009778), (-0.002411, -0.01747, 0.009778), (-0.01015, -0.01026, 0.01698), (-0.002411, -0.01026, 0.01698), (-0.01015, -0.000423, 0.01962), (-0.002411, -0.000423, 0.01962), (-0.01015, 0.009417, 0.01698), (-0.002411, 0.009417, 0.01698), (-0.01015, 0.01662, 0.009778), (-0.002411, 0.01662, 0.009778), (-0.002411, 0.01225, -0.00738), (-0.002411, 0.01422, -6.128e-05), (-0.002411, 0.006896, -0.01274), (-0.002411, -0.000423, -0.0147), (-0.002411, -0.007742, -0.01274), (-0.002411, -0.0131, -0.00738), (-0.002411, -0.01506, -6.128e-05), (-0.002411, -0.0131, 0.007258), (-0.002411, -0.007742, 0.01262), (-0.002411, -0.000423, 0.01458), (-0.002411, 0.006896, 0.01262), (-0.002411, 0.01225, 0.007258), (0.001078, 0.01125, -0.006803), (0.001078, 0.01306, -6.127e-05), (0.001078, 0.006319, -0.01174), (0.001078, -0.000423, -0.01354), (0.001078, -0.007165, -0.01174), (0.001078, -0.0121, -0.006803), (0.001078, -0.01391, -6.127e-05), (0.001078, -0.0121, 0.00668), (0.001078, -0.007165, 0.01162), (0.001078, -0.000423, 0.01342), (0.001078, 0.006319, 0.01162), (0.001078, 0.01125, 0.00668), (0.005753, 0.008531, -0.004314), (0.005753, 0.009719, 0.0001225), (0.005753, 0.005283, -0.007562), (0.005753, 0.0008461, -0.008751), (0.005753, -0.003591, -0.007562), (0.005753, -0.006838, -0.004314), (0.005753, -0.008027, 0.0001225), (0.005753, -0.006838, 0.004559), (0.005753, -0.003591, 0.007807), (0.005753, 0.0008461, 0.008996), (0.005753, 0.005283, 0.007807), (0.005753, 0.008531, 0.004559), (0.008142, 0.003425, -0.001366), (0.008142, 0.003823, 0.0001226), (0.008142, 0.002335, -0.002456), (0.008142, 0.000846, -0.002855), (0.008142, -0.0006426, -0.002456), (0.008142, -0.001732, -0.001366), (0.008142, -0.002131, 0.0001226), (0.008142, -0.001732, 0.001611), (0.008142, -0.0006426, 0.002701), (0.008142, 0.000846, 0.0031), (0.008142, 0.002335, 0.002701), (0.008142, 0.003425, 0.001611)], [], [(0, 1, 3, 2), (2, 3, 5, 4), (4, 5, 7, 6), (6, 7, 9, 8), (8, 9, 11, 10), (10, 11, 13, 12), (12, 13, 15, 14), (14, 15, 17, 16), (16, 17, 19, 18), (18, 19, 21, 20), (9, 7, 27, 28), (20, 21, 23, 22), (22, 23, 1, 0), (0, 2, 4, 6, 8, 10, 12, 14, 16, 18, 20, 22), (27, 26, 38, 39), (1, 23, 35, 25), (3, 1, 25, 24), (7, 5, 26, 27), (23, 21, 34, 35), (5, 3, 24, 26), (21, 19, 33, 34), (19, 17, 32, 33), (17, 15, 31, 32), (15, 13, 30, 31), (13, 11, 29, 30), (11, 9, 28, 29), (39, 38, 50, 51), (34, 33, 45, 46), (31, 30, 42, 43), (28, 27, 39, 40), (35, 34, 46, 47), (24, 25, 37, 36), (32, 31, 43, 44), (29, 28, 40, 41), (25, 35, 47, 37), (26, 24, 36, 38), (33, 32, 44, 45), (30, 29, 41, 42), (54, 53, 65, 66), (46, 45, 57, 58), (43, 42, 54, 55), (40, 39, 51, 52), (47, 46, 58, 59), (36, 37, 49, 48), (44, 43, 55, 56), (41, 40, 52, 53), (37, 47, 59, 49), (38, 36, 48, 50), (45, 44, 56, 57), (42, 41, 53, 54), (60, 61, 71, 70, 69, 68, 67, 66, 65, 64, 63, 62), (51, 50, 62, 63), (58, 57, 69, 70), (55, 54, 66, 67), (52, 51, 63, 64), (59, 58, 70, 71), (48, 49, 61, 60), (56, 55, 67, 68), (53, 52, 64, 65), (49, 59, 71, 61), (50, 48, 60, 62), (57, 56, 68, 69)])
me_cylinder_003.polygons.foreach_set('use_smooth', [True] * 62)
_uv = me_cylinder_003.uv_layers.new(name='UVMap')
_uv.uv.foreach_set('vector', [1.0, 0.5, 1.0, 1.0, 0.9167, 1.0, 0.9167, 0.5, 0.9167, 0.5, 0.9167, 1.0, 0.8333, 1.0, 0.8333, 0.5, 0.8333, 0.5, 0.8333, 1.0, 0.75, 1.0, 0.75, 0.5, 0.75, 0.5, 0.75, 1.0, 0.6667, 1.0, 0.6667, 0.5, 0.6667, 0.5, 0.6667, 1.0, 0.5833, 1.0, 0.5833, 0.5, 0.5833, 0.5, 0.5833, 1.0, 0.5, 1.0, 0.5, 0.5, 0.5, 0.5, 0.5, 1.0, 0.4167, 1.0, 0.4167, 0.5, 0.4167, 0.5, 0.4167, 1.0, 0.3333, 1.0, 0.3333, 0.5, 0.3333, 0.5, 0.3333, 1.0, 0.25, 1.0, 0.25, 0.5, 0.25, 0.5, 0.25, 1.0, 0.1667, 1.0, 0.1667, 0.5, 0.6667, 1.0, 0.75, 1.0, 0.75, 1.0, 0.6667, 1.0, 0.1667, 0.5, 0.1667, 1.0, 0.08333, 1.0, 0.08333, 0.5, 0.08333, 0.5, 0.08333, 1.0, 7.451e-08, 1.0, 7.451e-08, 0.5, 0.75, 0.49, 0.87, 0.4578, 0.9578, 0.37, 0.99, 0.25, 0.9578, 0.13, 0.87, 0.04215, 0.75, 0.01, 0.63, 0.04215, 0.5422, 0.13, 0.51, 0.25, 0.5422, 0.37, 0.63, 0.4578, 0.75, 1.0, 0.8333, 1.0, 0.8333, 1.0, 0.75, 1.0, 7.451e-08, 1.0, 0.08333, 1.0, 0.08333, 1.0, 7.451e-08, 1.0, 0.9167, 1.0, 1.0, 1.0, 1.0, 1.0, 0.9167, 1.0, 0.75, 1.0, 0.8333, 1.0, 0.8333, 1.0, 0.75, 1.0, 0.08333, 1.0, 0.1667, 1.0, 0.1667, 1.0, 0.08333, 1.0, 0.8333, 1.0, 0.9167, 1.0, 0.9167, 1.0, 0.8333, 1.0, 0.1667, 1.0, 0.25, 1.0, 0.25, 1.0, 0.1667, 1.0, 0.25, 1.0, 0.3333, 1.0, 0.3333, 1.0, 0.25, 1.0, 0.3333, 1.0, 0.4167, 1.0, 0.4167, 1.0, 0.3333, 1.0, 0.4167, 1.0, 0.5, 1.0, 0.5, 1.0, 0.4167, 1.0, 0.5, 1.0, 0.5833, 1.0, 0.5833, 1.0, 0.5, 1.0, 0.5833, 1.0, 0.6667, 1.0, 0.6667, 1.0, 0.5833, 1.0, 0.75, 1.0, 0.8333, 1.0, 0.8333, 1.0, 0.75, 1.0, 0.1667, 1.0, 0.25, 1.0, 0.25, 1.0, 0.1667, 1.0, 0.4167, 1.0, 0.5, 1.0, 0.5, 1.0, 0.4167, 1.0, 0.6667, 1.0, 0.75, 1.0, 0.75, 1.0, 0.6667, 1.0, 0.08333, 1.0, 0.1667, 1.0, 0.1667, 1.0, 0.08333, 1.0, 0.9167, 1.0, 1.0, 1.0, 1.0, 1.0, 0.9167, 1.0, 0.3333, 1.0, 0.4167, 1.0, 0.4167, 1.0, 0.3333, 1.0, 0.5833, 1.0, 0.6667, 1.0, 0.6667, 1.0, 0.5833, 1.0, 7.451e-08, 1.0, 0.08333, 1.0, 0.08333, 1.0, 7.451e-08, 1.0, 0.8333, 1.0, 0.9167, 1.0, 0.9167, 1.0, 0.8333, 1.0, 0.25, 1.0, 0.3333, 1.0, 0.3333, 1.0, 0.25, 1.0, 0.5, 1.0, 0.5833, 1.0, 0.5833, 1.0, 0.5, 1.0, 0.5, 1.0, 0.5833, 1.0, 0.5833, 1.0, 0.5, 1.0, 0.1667, 1.0, 0.25, 1.0, 0.25, 1.0, 0.1667, 1.0, 0.4167, 1.0, 0.5, 1.0, 0.5, 1.0, 0.4167, 1.0, 0.6667, 1.0, 0.75, 1.0, 0.75, 1.0, 0.6667, 1.0, 0.08333, 1.0, 0.1667, 1.0, 0.1667, 1.0, 0.08333, 1.0, 0.9167, 1.0, 1.0, 1.0, 1.0, 1.0, 0.9167, 1.0, 0.3333, 1.0, 0.4167, 1.0, 0.4167, 1.0, 0.3333, 1.0, 0.5833, 1.0, 0.6667, 1.0, 0.6667, 1.0, 0.5833, 1.0, 7.451e-08, 1.0, 0.08333, 1.0, 0.08333, 1.0, 7.451e-08, 1.0, 0.8333, 1.0, 0.9167, 1.0, 0.9167, 1.0, 0.8333, 1.0, 0.25, 1.0, 0.3333, 1.0, 0.3333, 1.0, 0.25, 1.0, 0.5, 1.0, 0.5833, 1.0, 0.5833, 1.0, 0.5, 1.0, 0.37, 0.4578, 0.25, 0.49, 0.13, 0.4578, 0.04215, 0.37, 0.01, 0.25, 0.04215, 0.13, 0.13, 0.04215, 0.25, 0.01, 0.37, 0.04215, 0.4578, 0.13, 0.49, 0.25, 0.4578, 0.37, 0.75, 1.0, 0.8333, 1.0, 0.8333, 1.0, 0.75, 1.0, 0.1667, 1.0, 0.25, 1.0, 0.25, 1.0, 0.1667, 1.0, 0.4167, 1.0, 0.5, 1.0, 0.5, 1.0, 0.4167, 1.0, 0.6667, 1.0, 0.75, 1.0, 0.75, 1.0, 0.6667, 1.0, 0.08333, 1.0, 0.1667, 1.0, 0.1667, 1.0, 0.08333, 1.0, 0.9167, 1.0, 1.0, 1.0, 1.0, 1.0, 0.9167, 1.0, 0.3333, 1.0, 0.4167, 1.0, 0.4167, 1.0, 0.3333, 1.0, 0.5833, 1.0, 0.6667, 1.0, 0.6667, 1.0, 0.5833, 1.0, 7.451e-08, 1.0, 0.08333, 1.0, 0.08333, 1.0, 7.451e-08, 1.0, 0.8333, 1.0, 0.9167, 1.0, 0.9167, 1.0, 0.8333, 1.0, 0.25, 1.0, 0.3333, 1.0, 0.3333, 1.0, 0.25, 1.0])
me_cylinder_003.update()
me_cylinder_004 = bpy.data.meshes.new('Cylinder.004')
me_cylinder_004.from_pydata([(-0.01015, 0.01926, -6.129e-05), (-0.002411, 0.01926, -6.129e-05), (-0.01015, 0.01662, -0.009901), (-0.002411, 0.01662, -0.009901), (-0.01015, 0.009417, -0.0171), (-0.002411, 0.009417, -0.0171), (-0.01015, -0.000423, -0.01974), (-0.002411, -0.000423, -0.01974), (-0.01015, -0.01026, -0.0171), (-0.002411, -0.01026, -0.0171), (-0.01015, -0.01747, -0.009901), (-0.002411, -0.01747, -0.009901), (-0.01015, -0.0201, -6.129e-05), (-0.002411, -0.0201, -6.129e-05), (-0.01015, -0.01747, 0.009778), (-0.002411, -0.01747, 0.009778), (-0.01015, -0.01026, 0.01698), (-0.002411, -0.01026, 0.01698), (-0.01015, -0.000423, 0.01962), (-0.002411, -0.000423, 0.01962), (-0.01015, 0.009417, 0.01698), (-0.002411, 0.009417, 0.01698), (-0.01015, 0.01662, 0.009778), (-0.002411, 0.01662, 0.009778), (-0.002411, 0.01225, -0.00738), (-0.002411, 0.01422, -6.128e-05), (-0.002411, 0.006896, -0.01274), (-0.002411, -0.000423, -0.0147), (-0.002411, -0.007742, -0.01274), (-0.002411, -0.0131, -0.00738), (-0.002411, -0.01506, -6.128e-05), (-0.002411, -0.0131, 0.007258), (-0.002411, -0.007742, 0.01262), (-0.002411, -0.000423, 0.01458), (-0.002411, 0.006896, 0.01262), (-0.002411, 0.01225, 0.007258), (0.001078, 0.01125, -0.006803), (0.001078, 0.01306, -6.127e-05), (0.001078, 0.006319, -0.01174), (0.001078, -0.000423, -0.01354), (0.001078, -0.007165, -0.01174), (0.001078, -0.0121, -0.006803), (0.001078, -0.01391, -6.127e-05), (0.001078, -0.0121, 0.00668), (0.001078, -0.007165, 0.01162), (0.001078, -0.000423, 0.01342), (0.001078, 0.006319, 0.01162), (0.001078, 0.01125, 0.00668), (0.005753, 0.008531, -0.004314), (0.005753, 0.009719, 0.0001225), (0.005753, 0.005283, -0.007562), (0.005753, 0.0008461, -0.008751), (0.005753, -0.003591, -0.007562), (0.005753, -0.006838, -0.004314), (0.005753, -0.008027, 0.0001225), (0.005753, -0.006838, 0.004559), (0.005753, -0.003591, 0.007807), (0.005753, 0.0008461, 0.008996), (0.005753, 0.005283, 0.007807), (0.005753, 0.008531, 0.004559), (0.008142, 0.003425, -0.001366), (0.008142, 0.003823, 0.0001226), (0.008142, 0.002335, -0.002456), (0.008142, 0.000846, -0.002855), (0.008142, -0.0006426, -0.002456), (0.008142, -0.001732, -0.001366), (0.008142, -0.002131, 0.0001226), (0.008142, -0.001732, 0.001611), (0.008142, -0.0006426, 0.002701), (0.008142, 0.000846, 0.0031), (0.008142, 0.002335, 0.002701), (0.008142, 0.003425, 0.001611)], [], [(0, 1, 3, 2), (2, 3, 5, 4), (4, 5, 7, 6), (6, 7, 9, 8), (8, 9, 11, 10), (10, 11, 13, 12), (12, 13, 15, 14), (14, 15, 17, 16), (16, 17, 19, 18), (18, 19, 21, 20), (9, 7, 27, 28), (20, 21, 23, 22), (22, 23, 1, 0), (0, 2, 4, 6, 8, 10, 12, 14, 16, 18, 20, 22), (27, 26, 38, 39), (1, 23, 35, 25), (3, 1, 25, 24), (7, 5, 26, 27), (23, 21, 34, 35), (5, 3, 24, 26), (21, 19, 33, 34), (19, 17, 32, 33), (17, 15, 31, 32), (15, 13, 30, 31), (13, 11, 29, 30), (11, 9, 28, 29), (39, 38, 50, 51), (34, 33, 45, 46), (31, 30, 42, 43), (28, 27, 39, 40), (35, 34, 46, 47), (24, 25, 37, 36), (32, 31, 43, 44), (29, 28, 40, 41), (25, 35, 47, 37), (26, 24, 36, 38), (33, 32, 44, 45), (30, 29, 41, 42), (54, 53, 65, 66), (46, 45, 57, 58), (43, 42, 54, 55), (40, 39, 51, 52), (47, 46, 58, 59), (36, 37, 49, 48), (44, 43, 55, 56), (41, 40, 52, 53), (37, 47, 59, 49), (38, 36, 48, 50), (45, 44, 56, 57), (42, 41, 53, 54), (60, 61, 71, 70, 69, 68, 67, 66, 65, 64, 63, 62), (51, 50, 62, 63), (58, 57, 69, 70), (55, 54, 66, 67), (52, 51, 63, 64), (59, 58, 70, 71), (48, 49, 61, 60), (56, 55, 67, 68), (53, 52, 64, 65), (49, 59, 71, 61), (50, 48, 60, 62), (57, 56, 68, 69)])
me_cylinder_004.polygons.foreach_set('use_smooth', [True] * 62)
_uv = me_cylinder_004.uv_layers.new(name='UVMap')
_uv.uv.foreach_set('vector', [1.0, 0.5, 1.0, 1.0, 0.9167, 1.0, 0.9167, 0.5, 0.9167, 0.5, 0.9167, 1.0, 0.8333, 1.0, 0.8333, 0.5, 0.8333, 0.5, 0.8333, 1.0, 0.75, 1.0, 0.75, 0.5, 0.75, 0.5, 0.75, 1.0, 0.6667, 1.0, 0.6667, 0.5, 0.6667, 0.5, 0.6667, 1.0, 0.5833, 1.0, 0.5833, 0.5, 0.5833, 0.5, 0.5833, 1.0, 0.5, 1.0, 0.5, 0.5, 0.5, 0.5, 0.5, 1.0, 0.4167, 1.0, 0.4167, 0.5, 0.4167, 0.5, 0.4167, 1.0, 0.3333, 1.0, 0.3333, 0.5, 0.3333, 0.5, 0.3333, 1.0, 0.25, 1.0, 0.25, 0.5, 0.25, 0.5, 0.25, 1.0, 0.1667, 1.0, 0.1667, 0.5, 0.6667, 1.0, 0.75, 1.0, 0.75, 1.0, 0.6667, 1.0, 0.1667, 0.5, 0.1667, 1.0, 0.08333, 1.0, 0.08333, 0.5, 0.08333, 0.5, 0.08333, 1.0, 7.451e-08, 1.0, 7.451e-08, 0.5, 0.75, 0.49, 0.87, 0.4578, 0.9578, 0.37, 0.99, 0.25, 0.9578, 0.13, 0.87, 0.04215, 0.75, 0.01, 0.63, 0.04215, 0.5422, 0.13, 0.51, 0.25, 0.5422, 0.37, 0.63, 0.4578, 0.75, 1.0, 0.8333, 1.0, 0.8333, 1.0, 0.75, 1.0, 7.451e-08, 1.0, 0.08333, 1.0, 0.08333, 1.0, 7.451e-08, 1.0, 0.9167, 1.0, 1.0, 1.0, 1.0, 1.0, 0.9167, 1.0, 0.75, 1.0, 0.8333, 1.0, 0.8333, 1.0, 0.75, 1.0, 0.08333, 1.0, 0.1667, 1.0, 0.1667, 1.0, 0.08333, 1.0, 0.8333, 1.0, 0.9167, 1.0, 0.9167, 1.0, 0.8333, 1.0, 0.1667, 1.0, 0.25, 1.0, 0.25, 1.0, 0.1667, 1.0, 0.25, 1.0, 0.3333, 1.0, 0.3333, 1.0, 0.25, 1.0, 0.3333, 1.0, 0.4167, 1.0, 0.4167, 1.0, 0.3333, 1.0, 0.4167, 1.0, 0.5, 1.0, 0.5, 1.0, 0.4167, 1.0, 0.5, 1.0, 0.5833, 1.0, 0.5833, 1.0, 0.5, 1.0, 0.5833, 1.0, 0.6667, 1.0, 0.6667, 1.0, 0.5833, 1.0, 0.75, 1.0, 0.8333, 1.0, 0.8333, 1.0, 0.75, 1.0, 0.1667, 1.0, 0.25, 1.0, 0.25, 1.0, 0.1667, 1.0, 0.4167, 1.0, 0.5, 1.0, 0.5, 1.0, 0.4167, 1.0, 0.6667, 1.0, 0.75, 1.0, 0.75, 1.0, 0.6667, 1.0, 0.08333, 1.0, 0.1667, 1.0, 0.1667, 1.0, 0.08333, 1.0, 0.9167, 1.0, 1.0, 1.0, 1.0, 1.0, 0.9167, 1.0, 0.3333, 1.0, 0.4167, 1.0, 0.4167, 1.0, 0.3333, 1.0, 0.5833, 1.0, 0.6667, 1.0, 0.6667, 1.0, 0.5833, 1.0, 7.451e-08, 1.0, 0.08333, 1.0, 0.08333, 1.0, 7.451e-08, 1.0, 0.8333, 1.0, 0.9167, 1.0, 0.9167, 1.0, 0.8333, 1.0, 0.25, 1.0, 0.3333, 1.0, 0.3333, 1.0, 0.25, 1.0, 0.5, 1.0, 0.5833, 1.0, 0.5833, 1.0, 0.5, 1.0, 0.5, 1.0, 0.5833, 1.0, 0.5833, 1.0, 0.5, 1.0, 0.1667, 1.0, 0.25, 1.0, 0.25, 1.0, 0.1667, 1.0, 0.4167, 1.0, 0.5, 1.0, 0.5, 1.0, 0.4167, 1.0, 0.6667, 1.0, 0.75, 1.0, 0.75, 1.0, 0.6667, 1.0, 0.08333, 1.0, 0.1667, 1.0, 0.1667, 1.0, 0.08333, 1.0, 0.9167, 1.0, 1.0, 1.0, 1.0, 1.0, 0.9167, 1.0, 0.3333, 1.0, 0.4167, 1.0, 0.4167, 1.0, 0.3333, 1.0, 0.5833, 1.0, 0.6667, 1.0, 0.6667, 1.0, 0.5833, 1.0, 7.451e-08, 1.0, 0.08333, 1.0, 0.08333, 1.0, 7.451e-08, 1.0, 0.8333, 1.0, 0.9167, 1.0, 0.9167, 1.0, 0.8333, 1.0, 0.25, 1.0, 0.3333, 1.0, 0.3333, 1.0, 0.25, 1.0, 0.5, 1.0, 0.5833, 1.0, 0.5833, 1.0, 0.5, 1.0, 0.37, 0.4578, 0.25, 0.49, 0.13, 0.4578, 0.04215, 0.37, 0.01, 0.25, 0.04215, 0.13, 0.13, 0.04215, 0.25, 0.01, 0.37, 0.04215, 0.4578, 0.13, 0.49, 0.25, 0.4578, 0.37, 0.75, 1.0, 0.8333, 1.0, 0.8333, 1.0, 0.75, 1.0, 0.1667, 1.0, 0.25, 1.0, 0.25, 1.0, 0.1667, 1.0, 0.4167, 1.0, 0.5, 1.0, 0.5, 1.0, 0.4167, 1.0, 0.6667, 1.0, 0.75, 1.0, 0.75, 1.0, 0.6667, 1.0, 0.08333, 1.0, 0.1667, 1.0, 0.1667, 1.0, 0.08333, 1.0, 0.9167, 1.0, 1.0, 1.0, 1.0, 1.0, 0.9167, 1.0, 0.3333, 1.0, 0.4167, 1.0, 0.4167, 1.0, 0.3333, 1.0, 0.5833, 1.0, 0.6667, 1.0, 0.6667, 1.0, 0.5833, 1.0, 7.451e-08, 1.0, 0.08333, 1.0, 0.08333, 1.0, 7.451e-08, 1.0, 0.8333, 1.0, 0.9167, 1.0, 0.9167, 1.0, 0.8333, 1.0, 0.25, 1.0, 0.3333, 1.0, 0.3333, 1.0, 0.25, 1.0])
me_cylinder_004.update()
me_cylinder_005 = bpy.data.meshes.new('Cylinder.005')
me_cylinder_005.from_pydata([(-0.01015, 0.01926, -6.129e-05), (-0.002411, 0.01926, -6.129e-05), (-0.01015, 0.01662, -0.009901), (-0.002411, 0.01662, -0.009901), (-0.01015, 0.009417, -0.0171), (-0.002411, 0.009417, -0.0171), (-0.01015, -0.000423, -0.01974), (-0.002411, -0.000423, -0.01974), (-0.01015, -0.01026, -0.0171), (-0.002411, -0.01026, -0.0171), (-0.01015, -0.01747, -0.009901), (-0.002411, -0.01747, -0.009901), (-0.01015, -0.0201, -6.129e-05), (-0.002411, -0.0201, -6.129e-05), (-0.01015, -0.01747, 0.009778), (-0.002411, -0.01747, 0.009778), (-0.01015, -0.01026, 0.01698), (-0.002411, -0.01026, 0.01698), (-0.01015, -0.000423, 0.01962), (-0.002411, -0.000423, 0.01962), (-0.01015, 0.009417, 0.01698), (-0.002411, 0.009417, 0.01698), (-0.01015, 0.01662, 0.009778), (-0.002411, 0.01662, 0.009778), (-0.002411, 0.01225, -0.00738), (-0.002411, 0.01422, -6.128e-05), (-0.002411, 0.006896, -0.01274), (-0.002411, -0.000423, -0.0147), (-0.002411, -0.007742, -0.01274), (-0.002411, -0.0131, -0.00738), (-0.002411, -0.01506, -6.128e-05), (-0.002411, -0.0131, 0.007258), (-0.002411, -0.007742, 0.01262), (-0.002411, -0.000423, 0.01458), (-0.002411, 0.006896, 0.01262), (-0.002411, 0.01225, 0.007258), (0.001078, 0.01125, -0.006803), (0.001078, 0.01306, -6.127e-05), (0.001078, 0.006319, -0.01174), (0.001078, -0.000423, -0.01354), (0.001078, -0.007165, -0.01174), (0.001078, -0.0121, -0.006803), (0.001078, -0.01391, -6.127e-05), (0.001078, -0.0121, 0.00668), (0.001078, -0.007165, 0.01162), (0.001078, -0.000423, 0.01342), (0.001078, 0.006319, 0.01162), (0.001078, 0.01125, 0.00668), (0.005753, 0.008531, -0.004314), (0.005753, 0.009719, 0.0001225), (0.005753, 0.005283, -0.007562), (0.005753, 0.0008461, -0.008751), (0.005753, -0.003591, -0.007562), (0.005753, -0.006838, -0.004314), (0.005753, -0.008027, 0.0001225), (0.005753, -0.006838, 0.004559), (0.005753, -0.003591, 0.007807), (0.005753, 0.0008461, 0.008996), (0.005753, 0.005283, 0.007807), (0.005753, 0.008531, 0.004559), (0.008142, 0.003425, -0.001366), (0.008142, 0.003823, 0.0001226), (0.008142, 0.002335, -0.002456), (0.008142, 0.000846, -0.002855), (0.008142, -0.0006426, -0.002456), (0.008142, -0.001732, -0.001366), (0.008142, -0.002131, 0.0001226), (0.008142, -0.001732, 0.001611), (0.008142, -0.0006426, 0.002701), (0.008142, 0.000846, 0.0031), (0.008142, 0.002335, 0.002701), (0.008142, 0.003425, 0.001611)], [], [(0, 1, 3, 2), (2, 3, 5, 4), (4, 5, 7, 6), (6, 7, 9, 8), (8, 9, 11, 10), (10, 11, 13, 12), (12, 13, 15, 14), (14, 15, 17, 16), (16, 17, 19, 18), (18, 19, 21, 20), (9, 7, 27, 28), (20, 21, 23, 22), (22, 23, 1, 0), (0, 2, 4, 6, 8, 10, 12, 14, 16, 18, 20, 22), (27, 26, 38, 39), (1, 23, 35, 25), (3, 1, 25, 24), (7, 5, 26, 27), (23, 21, 34, 35), (5, 3, 24, 26), (21, 19, 33, 34), (19, 17, 32, 33), (17, 15, 31, 32), (15, 13, 30, 31), (13, 11, 29, 30), (11, 9, 28, 29), (39, 38, 50, 51), (34, 33, 45, 46), (31, 30, 42, 43), (28, 27, 39, 40), (35, 34, 46, 47), (24, 25, 37, 36), (32, 31, 43, 44), (29, 28, 40, 41), (25, 35, 47, 37), (26, 24, 36, 38), (33, 32, 44, 45), (30, 29, 41, 42), (54, 53, 65, 66), (46, 45, 57, 58), (43, 42, 54, 55), (40, 39, 51, 52), (47, 46, 58, 59), (36, 37, 49, 48), (44, 43, 55, 56), (41, 40, 52, 53), (37, 47, 59, 49), (38, 36, 48, 50), (45, 44, 56, 57), (42, 41, 53, 54), (60, 61, 71, 70, 69, 68, 67, 66, 65, 64, 63, 62), (51, 50, 62, 63), (58, 57, 69, 70), (55, 54, 66, 67), (52, 51, 63, 64), (59, 58, 70, 71), (48, 49, 61, 60), (56, 55, 67, 68), (53, 52, 64, 65), (49, 59, 71, 61), (50, 48, 60, 62), (57, 56, 68, 69)])
me_cylinder_005.polygons.foreach_set('use_smooth', [True] * 62)
_uv = me_cylinder_005.uv_layers.new(name='UVMap')
_uv.uv.foreach_set('vector', [1.0, 0.5, 1.0, 1.0, 0.9167, 1.0, 0.9167, 0.5, 0.9167, 0.5, 0.9167, 1.0, 0.8333, 1.0, 0.8333, 0.5, 0.8333, 0.5, 0.8333, 1.0, 0.75, 1.0, 0.75, 0.5, 0.75, 0.5, 0.75, 1.0, 0.6667, 1.0, 0.6667, 0.5, 0.6667, 0.5, 0.6667, 1.0, 0.5833, 1.0, 0.5833, 0.5, 0.5833, 0.5, 0.5833, 1.0, 0.5, 1.0, 0.5, 0.5, 0.5, 0.5, 0.5, 1.0, 0.4167, 1.0, 0.4167, 0.5, 0.4167, 0.5, 0.4167, 1.0, 0.3333, 1.0, 0.3333, 0.5, 0.3333, 0.5, 0.3333, 1.0, 0.25, 1.0, 0.25, 0.5, 0.25, 0.5, 0.25, 1.0, 0.1667, 1.0, 0.1667, 0.5, 0.6667, 1.0, 0.75, 1.0, 0.75, 1.0, 0.6667, 1.0, 0.1667, 0.5, 0.1667, 1.0, 0.08333, 1.0, 0.08333, 0.5, 0.08333, 0.5, 0.08333, 1.0, 7.451e-08, 1.0, 7.451e-08, 0.5, 0.75, 0.49, 0.87, 0.4578, 0.9578, 0.37, 0.99, 0.25, 0.9578, 0.13, 0.87, 0.04215, 0.75, 0.01, 0.63, 0.04215, 0.5422, 0.13, 0.51, 0.25, 0.5422, 0.37, 0.63, 0.4578, 0.75, 1.0, 0.8333, 1.0, 0.8333, 1.0, 0.75, 1.0, 7.451e-08, 1.0, 0.08333, 1.0, 0.08333, 1.0, 7.451e-08, 1.0, 0.9167, 1.0, 1.0, 1.0, 1.0, 1.0, 0.9167, 1.0, 0.75, 1.0, 0.8333, 1.0, 0.8333, 1.0, 0.75, 1.0, 0.08333, 1.0, 0.1667, 1.0, 0.1667, 1.0, 0.08333, 1.0, 0.8333, 1.0, 0.9167, 1.0, 0.9167, 1.0, 0.8333, 1.0, 0.1667, 1.0, 0.25, 1.0, 0.25, 1.0, 0.1667, 1.0, 0.25, 1.0, 0.3333, 1.0, 0.3333, 1.0, 0.25, 1.0, 0.3333, 1.0, 0.4167, 1.0, 0.4167, 1.0, 0.3333, 1.0, 0.4167, 1.0, 0.5, 1.0, 0.5, 1.0, 0.4167, 1.0, 0.5, 1.0, 0.5833, 1.0, 0.5833, 1.0, 0.5, 1.0, 0.5833, 1.0, 0.6667, 1.0, 0.6667, 1.0, 0.5833, 1.0, 0.75, 1.0, 0.8333, 1.0, 0.8333, 1.0, 0.75, 1.0, 0.1667, 1.0, 0.25, 1.0, 0.25, 1.0, 0.1667, 1.0, 0.4167, 1.0, 0.5, 1.0, 0.5, 1.0, 0.4167, 1.0, 0.6667, 1.0, 0.75, 1.0, 0.75, 1.0, 0.6667, 1.0, 0.08333, 1.0, 0.1667, 1.0, 0.1667, 1.0, 0.08333, 1.0, 0.9167, 1.0, 1.0, 1.0, 1.0, 1.0, 0.9167, 1.0, 0.3333, 1.0, 0.4167, 1.0, 0.4167, 1.0, 0.3333, 1.0, 0.5833, 1.0, 0.6667, 1.0, 0.6667, 1.0, 0.5833, 1.0, 7.451e-08, 1.0, 0.08333, 1.0, 0.08333, 1.0, 7.451e-08, 1.0, 0.8333, 1.0, 0.9167, 1.0, 0.9167, 1.0, 0.8333, 1.0, 0.25, 1.0, 0.3333, 1.0, 0.3333, 1.0, 0.25, 1.0, 0.5, 1.0, 0.5833, 1.0, 0.5833, 1.0, 0.5, 1.0, 0.5, 1.0, 0.5833, 1.0, 0.5833, 1.0, 0.5, 1.0, 0.1667, 1.0, 0.25, 1.0, 0.25, 1.0, 0.1667, 1.0, 0.4167, 1.0, 0.5, 1.0, 0.5, 1.0, 0.4167, 1.0, 0.6667, 1.0, 0.75, 1.0, 0.75, 1.0, 0.6667, 1.0, 0.08333, 1.0, 0.1667, 1.0, 0.1667, 1.0, 0.08333, 1.0, 0.9167, 1.0, 1.0, 1.0, 1.0, 1.0, 0.9167, 1.0, 0.3333, 1.0, 0.4167, 1.0, 0.4167, 1.0, 0.3333, 1.0, 0.5833, 1.0, 0.6667, 1.0, 0.6667, 1.0, 0.5833, 1.0, 7.451e-08, 1.0, 0.08333, 1.0, 0.08333, 1.0, 7.451e-08, 1.0, 0.8333, 1.0, 0.9167, 1.0, 0.9167, 1.0, 0.8333, 1.0, 0.25, 1.0, 0.3333, 1.0, 0.3333, 1.0, 0.25, 1.0, 0.5, 1.0, 0.5833, 1.0, 0.5833, 1.0, 0.5, 1.0, 0.37, 0.4578, 0.25, 0.49, 0.13, 0.4578, 0.04215, 0.37, 0.01, 0.25, 0.04215, 0.13, 0.13, 0.04215, 0.25, 0.01, 0.37, 0.04215, 0.4578, 0.13, 0.49, 0.25, 0.4578, 0.37, 0.75, 1.0, 0.8333, 1.0, 0.8333, 1.0, 0.75, 1.0, 0.1667, 1.0, 0.25, 1.0, 0.25, 1.0, 0.1667, 1.0, 0.4167, 1.0, 0.5, 1.0, 0.5, 1.0, 0.4167, 1.0, 0.6667, 1.0, 0.75, 1.0, 0.75, 1.0, 0.6667, 1.0, 0.08333, 1.0, 0.1667, 1.0, 0.1667, 1.0, 0.08333, 1.0, 0.9167, 1.0, 1.0, 1.0, 1.0, 1.0, 0.9167, 1.0, 0.3333, 1.0, 0.4167, 1.0, 0.4167, 1.0, 0.3333, 1.0, 0.5833, 1.0, 0.6667, 1.0, 0.6667, 1.0, 0.5833, 1.0, 7.451e-08, 1.0, 0.08333, 1.0, 0.08333, 1.0, 7.451e-08, 1.0, 0.8333, 1.0, 0.9167, 1.0, 0.9167, 1.0, 0.8333, 1.0, 0.25, 1.0, 0.3333, 1.0, 0.3333, 1.0, 0.25, 1.0])
me_cylinder_005.update()
me_plane = bpy.data.meshes.new('Plane')
me_plane.from_pydata([(-0.5687, -1.0, 1.225), (-0.5687, -1.0, -1.225), (-0.5687, 1.0, 1.7), (-0.5687, 1.0, -1.7), (0.2843, 1.0, 1.7), (0.2843, -1.0, 1.225), (0.2843, -1.0, -1.225), (0.2843, 1.0, -1.7), (0.2843, 1.0, 1.7), (0.2843, -1.0, 1.225), (0.2843, -1.0, -1.225), (0.2843, 1.0, -1.7)], [], [(0, 2, 3, 1), (5, 6, 7, 4), (2, 0, 5, 4), (3, 2, 4, 7), (0, 1, 6, 5), (1, 3, 7, 6), (9, 10, 11, 8)])
me_plane.polygons.foreach_set('use_smooth', [True] * 7)
_uv = me_plane.uv_layers.new(name='UVMap')
_uv.uv.foreach_set('vector', [0.009882, 0.5245, 0.009882, 0.8227, 0.308, 0.8227, 0.308, 0.5245, 0.009882, 0.5245, 0.308, 0.5245, 0.308, 0.8227, 0.009882, 0.8227, 0.009882, 0.8227, 0.009882, 0.5245, 0.009882, 0.5245, 0.009882, 0.8227, 0.308, 0.8227, 0.009882, 0.8227, 0.009882, 0.8227, 0.308, 0.8227, 0.009882, 0.5245, 0.308, 0.5245, 0.308, 0.5245, 0.009882, 0.5245, 0.308, 0.5245, 0.308, 0.8227, 0.308, 0.8227, 0.308, 0.5245, 0.009882, 0.5245, 0.308, 0.5245, 0.308, 0.8227, 0.009882, 0.8227])
me_plane.materials.append(mat_powerboxtexture)
me_plane.update()
me_plane_001 = bpy.data.meshes.new('Plane.001')
me_plane_001.from_pydata([(-0.4265, -0.8964, 0.8084), (-0.4265, -0.8693, -0.7543), (-0.4265, 0.8964, 0.995), (-0.4265, 0.8693, -1.049), (0.4265, 0.8964, 0.995), (0.4265, -0.8964, 0.8084), (0.4265, -0.8693, -0.7543), (0.4265, 0.8693, -1.049)], [], [(0, 2, 3, 1), (5, 6, 7, 4), (2, 0, 5, 4), (3, 2, 4, 7), (0, 1, 6, 5), (1, 3, 7, 6)])
me_plane_001.polygons.foreach_set('use_smooth', [True] * 6)
_uv = me_plane_001.uv_layers.new(name='UVMap')
_uv.uv.foreach_set('vector', [0.003443, 0.6165, 0.1688, 0.6165, 0.1688, 0.4511, 0.003443, 0.4511, 0.003443, 0.6165, 0.003443, 0.4511, 0.1688, 0.4511, 0.1688, 0.6165, 0.1688, 0.6165, 0.003443, 0.6165, 0.003443, 0.6165, 0.1688, 0.6165, 0.1688, 0.4511, 0.1688, 0.6165, 0.1688, 0.6165, 0.1688, 0.4511, 0.003443, 0.6165, 0.003443, 0.4511, 0.003443, 0.4511, 0.003443, 0.6165, 0.003443, 0.4511, 0.1688, 0.4511, 0.1688, 0.4511, 0.003443, 0.4511])
me_plane_001.materials.append(mat_powerboxtexture)
me_plane_001.update()
me_cube_003 = bpy.data.meshes.new('Cube.003')
me_cube_003.from_pydata([(-1.0, -1.0, -1.0), (-1.0, -1.0, 1.0), (-1.0, 1.0, -1.0), (-1.0, 1.0, 1.0), (1.0, -1.0, -1.0), (1.0, -1.0, 1.0), (1.0, 1.0, -1.0), (1.0, 1.0, 1.0), (-1.0, 0.6614, -1.153), (-1.0, -0.6614, -1.153), (-1.0, -0.6614, 1.153), (-1.0, 0.6614, 1.153), (1.0, 0.6614, -1.153), (1.0, 0.6614, 1.153), (1.0, -0.6614, -1.153), (1.0, -0.6614, 1.153)], [], [(0, 1, 3, 2), (2, 3, 7, 6), (6, 7, 5, 4), (4, 5, 1, 0), (5, 7, 13, 15), (4, 0, 9, 14), (8, 12, 14, 9), (13, 11, 10, 15), (2, 6, 12, 8), (3, 1, 10, 11), (1, 5, 15, 10), (0, 2, 8, 9), (6, 4, 14, 12), (7, 3, 11, 13)])
me_cube_003.polygons.foreach_set('use_smooth', [True] * 14)
_uv = me_cube_003.uv_layers.new(name='UVMap')
_uv.uv.foreach_set('vector', [0.1185, 0.4188, 0.2242, 0.4188, 0.2242, 0.5245, 0.1185, 0.5245, 0.1185, 0.5245, 0.2242, 0.5245, 0.2242, 0.6302, 0.1185, 0.6302, 0.1185, 0.6302, 0.2242, 0.6302, 0.2242, 0.7359, 0.1185, 0.7359, 0.1185, 0.7359, 0.2242, 0.7359, 0.2242, 0.8417, 0.1185, 0.8417, 0.2242, 0.7359, 0.2242, 0.6302, 0.2242, 0.6302, 0.2242, 0.7359, 0.1185, 0.7359, 0.1185, 0.8417, 0.1185, 0.8417, 0.1185, 0.7359, 0.01278, 0.6302, 0.1185, 0.6302, 0.1185, 0.7359, 0.01278, 0.7359, 0.2242, 0.6302, 0.3299, 0.6302, 0.3299, 0.7359, 0.2242, 0.7359, 0.1185, 0.5245, 0.1185, 0.6302, 0.1185, 0.6302, 0.1185, 0.5245, 0.2242, 0.5245, 0.2242, 0.4188, 0.2242, 0.4188, 0.2242, 0.5245, 0.2242, 0.8417, 0.2242, 0.7359, 0.2242, 0.7359, 0.2242, 0.8417, 0.1185, 0.4188, 0.1185, 0.5245, 0.1185, 0.5245, 0.1185, 0.4188, 0.1185, 0.6302, 0.1185, 0.7359, 0.1185, 0.7359, 0.1185, 0.6302, 0.2242, 0.6302, 0.2242, 0.5245, 0.2242, 0.5245, 0.2242, 0.6302])
me_cube_003.materials.append(mat_powerboxtexture)
me_cube_003.update()
me_cube_004 = bpy.data.meshes.new('Cube.004')
me_cube_004.from_pydata([(-1.0, -1.0, -1.0), (-1.0, -1.0, 1.0), (-1.0, 1.0, -1.0), (-1.0, 1.0, 1.0), (1.0, -1.0, -1.0), (1.0, -1.0, 1.0), (1.0, 1.0, -1.0), (1.0, 1.0, 1.0), (-1.0, 0.6614, -1.153), (-1.0, -0.6614, -1.153), (-1.0, -0.6614, 1.153), (-1.0, 0.6614, 1.153), (1.0, 0.6614, -1.153), (1.0, 0.6614, 1.153), (1.0, -0.6614, -1.153), (1.0, -0.6614, 1.153)], [], [(0, 1, 3, 2), (2, 3, 7, 6), (6, 7, 5, 4), (4, 5, 1, 0), (5, 7, 13, 15), (4, 0, 9, 14), (8, 12, 14, 9), (13, 11, 10, 15), (2, 6, 12, 8), (3, 1, 10, 11), (1, 5, 15, 10), (0, 2, 8, 9), (6, 4, 14, 12), (7, 3, 11, 13)])
me_cube_004.polygons.foreach_set('use_smooth', [True] * 14)
_uv = me_cube_004.uv_layers.new(name='UVMap')
_uv.uv.foreach_set('vector', [0.1132, 0.4145, 0.2233, 0.4145, 0.2233, 0.5247, 0.1132, 0.5247, 0.1132, 0.5247, 0.2233, 0.5247, 0.2233, 0.6349, 0.1132, 0.6349, 0.1132, 0.6349, 0.2233, 0.6349, 0.2233, 0.745, 0.1132, 0.745, 0.1132, 0.745, 0.2233, 0.745, 0.2233, 0.8552, 0.1132, 0.8552, 0.2233, 0.745, 0.2233, 0.6349, 0.2233, 0.6349, 0.2233, 0.745, 0.1132, 0.745, 0.1132, 0.8552, 0.1132, 0.8552, 0.1132, 0.745, 0.003004, 0.6349, 0.1132, 0.6349, 0.1132, 0.745, 0.003004, 0.745, 0.2233, 0.6349, 0.3335, 0.6349, 0.3335, 0.745, 0.2233, 0.745, 0.1132, 0.5247, 0.1132, 0.6349, 0.1132, 0.6349, 0.1132, 0.5247, 0.2233, 0.5247, 0.2233, 0.4145, 0.2233, 0.4145, 0.2233, 0.5247, 0.2233, 0.8552, 0.2233, 0.745, 0.2233, 0.745, 0.2233, 0.8552, 0.1132, 0.4145, 0.1132, 0.5247, 0.1132, 0.5247, 0.1132, 0.4145, 0.1132, 0.6349, 0.1132, 0.745, 0.1132, 0.745, 0.1132, 0.6349, 0.2233, 0.6349, 0.2233, 0.5247, 0.2233, 0.5247, 0.2233, 0.6349])
me_cube_004.materials.append(mat_powerboxtexture)
me_cube_004.update()
me_cylinder_006 = bpy.data.meshes.new('Cylinder.006')
me_cylinder_006.from_pydata([(-1.93, 1.0, -3.0), (-1.93, 1.0, -1.751), (-1.223, 0.7071, -3.0), (-1.223, 0.7071, -1.751), (-0.9303, -1.619e-07, -3.0), (-0.9303, -1.619e-07, -1.751), (-1.223, -0.7071, -3.0), (-1.223, -0.7071, -1.751), (-1.93, -1.0, -3.0), (-1.93, -1.0, -1.751), (-2.637, -0.7071, -3.0), (-2.637, -0.7071, -1.751), (-2.93, -1.619e-07, -3.0), (-2.93, -1.619e-07, -1.751), (-2.637, 0.7071, -3.0), (-2.637, 0.7071, -1.751), (-1.037, 0.7071, -0.08693), (-1.586, 1.0, 0.3576), (-0.8089, -1.461e-07, -0.2711), (-1.037, -0.7071, -0.08693), (-1.586, -1.0, 0.3576), (-2.136, -0.7071, 0.8022), (-2.364, -3.151e-07, 0.9864), (-2.136, 0.7071, 0.8022), (-0.1365, 0.7071, 1.119), (-0.3431, 1.0, 1.796), (-0.05099, 1.654e-08, 0.8393), (-0.1365, -0.7071, 1.119), (-0.3431, -1.0, 1.796), (-0.5496, -0.7071, 2.472), (-0.6352, -2.405e-07, 2.752), (-0.5496, 0.7071, 2.472), (2.466, 0.7071, 1.592), (2.48, 1.0, 2.299), (2.46, 5.365e-07, 1.299), (2.466, -0.7071, 1.592), (2.48, -1.0, 2.299), (2.494, -0.7071, 3.006), (2.499, 2.679e-07, 3.298), (2.494, 0.7071, 3.006), (2.455, 1.23, 1.069), (2.48, 1.74, 2.299), (2.445, 4.544e-07, 0.5592), (2.455, -1.23, 1.069), (2.48, -1.74, 2.299), (2.504, -1.23, 3.528), (2.514, -1.304e-08, 4.038), (2.504, 1.23, 3.528), (3.543, 1.23, 1.047), (3.568, 1.74, 2.277), (3.533, 5.122e-07, 0.5376), (3.543, -1.23, 1.047), (3.568, -1.74, 2.277), (3.592, -1.23, 3.507), (3.602, 4.483e-08, 4.016), (3.592, 1.23, 3.507), (-1.93, 1.391, -3.0), (-0.9464, 0.9839, -3.0), (-0.5388, -1.619e-07, -3.0), (-0.9464, -0.9839, -3.0), (-1.93, -1.391, -3.0), (-2.914, -0.9839, -3.0), (-3.322, -1.619e-07, -3.0), (-2.914, 0.9839, -3.0), (-1.93, 1.391, -3.519), (-0.9464, 0.9839, -3.519), (-0.5388, -1.619e-07, -3.519), (-0.9464, -0.9839, -3.519), (-1.93, -1.391, -3.519), (-2.914, -0.9839, -3.519), (-3.322, -1.619e-07, -3.519), (-2.914, 0.9839, -3.519), (1.028, 0.7071, 2.934), (1.124, 1.0, 2.242), (1.028, -0.7071, 2.934), (0.9879, 1.371e-08, 3.22), (1.22, -0.7071, 1.551), (1.124, -1.0, 2.242), (1.22, 0.7071, 1.551), (1.26, 2.765e-07, 1.264)], [], [(0, 1, 3, 2), (2, 3, 5, 4), (4, 5, 7, 6), (6, 7, 9, 8), (8, 9, 11, 10), (10, 11, 13, 12), (9, 7, 19, 20), (12, 13, 15, 14), (14, 15, 1, 0), (4, 6, 59, 58), (18, 16, 24, 26), (15, 13, 22, 23), (5, 3, 16, 18), (11, 9, 20, 21), (1, 15, 23, 17), (3, 1, 17, 16), (7, 5, 18, 19), (13, 11, 21, 22), (73, 72, 39, 33), (23, 22, 30, 31), (21, 20, 28, 29), (19, 18, 26, 27), (16, 17, 25, 24), (17, 23, 31, 25), (22, 21, 29, 30), (20, 19, 27, 28), (33, 39, 47, 41), (75, 74, 37, 38), (77, 76, 35, 36), (79, 78, 32, 34), (72, 75, 38, 39), (74, 77, 36, 37), (76, 79, 34, 35), (78, 73, 33, 32), (44, 43, 51, 52), (38, 37, 45, 46), (36, 35, 43, 44), (34, 32, 40, 42), (39, 38, 46, 47), (37, 36, 44, 45), (35, 34, 42, 43), (32, 33, 41, 40), (48, 49, 55, 54, 53, 52, 51, 50), (42, 40, 48, 50), (47, 46, 54, 55), (45, 44, 52, 53), (43, 42, 50, 51), (40, 41, 49, 48), (41, 47, 55, 49), (46, 45, 53, 54), (58, 59, 67, 66), (10, 12, 62, 61), (6, 8, 60, 59), (12, 14, 63, 62), (2, 4, 58, 57), (8, 10, 61, 60), (14, 0, 56, 63), (0, 2, 57, 56), (64, 65, 66, 67, 68, 69, 70, 71), (56, 57, 65, 64), (63, 56, 64, 71), (61, 62, 70, 69), (59, 60, 68, 67), (57, 58, 66, 65), (62, 63, 71, 70), (60, 61, 69, 68), (24, 25, 73, 78), (27, 26, 79, 76), (29, 28, 77, 74), (31, 30, 75, 72), (26, 24, 78, 79), (28, 27, 76, 77), (30, 29, 74, 75), (25, 31, 72, 73)])
me_cylinder_006.polygons.foreach_set('use_smooth', [True] * 74)
_uv = me_cylinder_006.uv_layers.new(name='UVMap')
_uv.uv.foreach_set('vector', [1.0, 0.5, 1.0, 1.0, 0.875, 1.0, 0.875, 0.5, 0.875, 0.5, 0.875, 1.0, 0.75, 1.0, 0.75, 0.5, 0.75, 0.5, 0.75, 1.0, 0.625, 1.0, 0.625, 0.5, 0.625, 0.5, 0.625, 1.0, 0.5, 1.0, 0.5, 0.5, 0.5, 0.5, 0.5, 1.0, 0.375, 1.0, 0.375, 0.5, 0.375, 0.5, 0.375, 1.0, 0.25, 1.0, 0.25, 0.5, 0.5, 1.0, 0.625, 1.0, 0.625, 1.0, 0.5, 1.0, 0.25, 0.5, 0.25, 1.0, 0.125, 1.0, 0.125, 0.5, 0.125, 0.5, 0.125, 1.0, 0.0, 1.0, 0.0, 0.5, 0.75, 0.5, 0.625, 0.5, 0.625, 0.5, 0.75, 0.5, 0.75, 1.0, 0.875, 1.0, 0.875, 1.0, 0.75, 1.0, 0.125, 1.0, 0.25, 1.0, 0.25, 1.0, 0.125, 1.0, 0.75, 1.0, 0.875, 1.0, 0.875, 1.0, 0.75, 1.0, 0.375, 1.0, 0.5, 1.0, 0.5, 1.0, 0.375, 1.0, 0.0, 1.0, 0.125, 1.0, 0.125, 1.0, 0.0, 1.0, 0.875, 1.0, 1.0, 1.0, 1.0, 1.0, 0.875, 1.0, 0.625, 1.0, 0.75, 1.0, 0.75, 1.0, 0.625, 1.0, 0.25, 1.0, 0.375, 1.0, 0.375, 1.0, 0.25, 1.0, 0.0, 1.0, 0.125, 1.0, 0.125, 1.0, 0.0, 1.0, 0.125, 1.0, 0.25, 1.0, 0.25, 1.0, 0.125, 1.0, 0.375, 1.0, 0.5, 1.0, 0.5, 1.0, 0.375, 1.0, 0.625, 1.0, 0.75, 1.0, 0.75, 1.0, 0.625, 1.0, 0.875, 1.0, 1.0, 1.0, 1.0, 1.0, 0.875, 1.0, 0.0, 1.0, 0.125, 1.0, 0.125, 1.0, 0.0, 1.0, 0.25, 1.0, 0.375, 1.0, 0.375, 1.0, 0.25, 1.0, 0.5, 1.0, 0.625, 1.0, 0.625, 1.0, 0.5, 1.0, 0.0, 1.0, 0.125, 1.0, 0.125, 1.0, 0.0, 1.0, 0.25, 1.0, 0.375, 1.0, 0.375, 1.0, 0.25, 1.0, 0.5, 1.0, 0.625, 1.0, 0.625, 1.0, 0.5, 1.0, 0.75, 1.0, 0.875, 1.0, 0.875, 1.0, 0.75, 1.0, 0.125, 1.0, 0.25, 1.0, 0.25, 1.0, 0.125, 1.0, 0.375, 1.0, 0.5, 1.0, 0.5, 1.0, 0.375, 1.0, 0.625, 1.0, 0.75, 1.0, 0.75, 1.0, 0.625, 1.0, 0.875, 1.0, 1.0, 1.0, 1.0, 1.0, 0.875, 1.0, 0.5, 1.0, 0.625, 1.0, 0.625, 1.0, 0.5, 1.0, 0.25, 1.0, 0.375, 1.0, 0.375, 1.0, 0.25, 1.0, 0.5, 1.0, 0.625, 1.0, 0.625, 1.0, 0.5, 1.0, 0.75, 1.0, 0.875, 1.0, 0.875, 1.0, 0.75, 1.0, 0.125, 1.0, 0.25, 1.0, 0.25, 1.0, 0.125, 1.0, 0.375, 1.0, 0.5, 1.0, 0.5, 1.0, 0.375, 1.0, 0.625, 1.0, 0.75, 1.0, 0.75, 1.0, 0.625, 1.0, 0.875, 1.0, 1.0, 1.0, 1.0, 1.0, 0.875, 1.0, 0.4197, 0.4197, 0.25, 0.49, 0.08029, 0.4197, 0.01, 0.25, 0.08029, 0.08029, 0.25, 0.01, 0.4197, 0.08029, 0.49, 0.25, 0.75, 1.0, 0.875, 1.0, 0.875, 1.0, 0.75, 1.0, 0.125, 1.0, 0.25, 1.0, 0.25, 1.0, 0.125, 1.0, 0.375, 1.0, 0.5, 1.0, 0.5, 1.0, 0.375, 1.0, 0.625, 1.0, 0.75, 1.0, 0.75, 1.0, 0.625, 1.0, 0.875, 1.0, 1.0, 1.0, 1.0, 1.0, 0.875, 1.0, 0.0, 1.0, 0.125, 1.0, 0.125, 1.0, 0.0, 1.0, 0.25, 1.0, 0.375, 1.0, 0.375, 1.0, 0.25, 1.0, 0.75, 0.5, 0.625, 0.5, 0.625, 0.5, 0.75, 0.5, 0.375, 0.5, 0.25, 0.5, 0.25, 0.5, 0.375, 0.5, 0.625, 0.5, 0.5, 0.5, 0.5, 0.5, 0.625, 0.5, 0.25, 0.5, 0.125, 0.5, 0.125, 0.5, 0.25, 0.5, 0.875, 0.5, 0.75, 0.5, 0.75, 0.5, 0.875, 0.5, 0.5, 0.5, 0.375, 0.5, 0.375, 0.5, 0.5, 0.5, 0.125, 0.5, 0.0, 0.5, 0.0, 0.5, 0.125, 0.5, 1.0, 0.5, 0.875, 0.5, 0.875, 0.5, 1.0, 0.5, 0.75, 0.49, 0.9197, 0.4197, 0.99, 0.25, 0.9197, 0.08029, 0.75, 0.01, 0.5803, 0.08029, 0.51, 0.25, 0.5803, 0.4197, 1.0, 0.5, 0.875, 0.5, 0.875, 0.5, 1.0, 0.5, 0.125, 0.5, 0.0, 0.5, 0.0, 0.5, 0.125, 0.5, 0.375, 0.5, 0.25, 0.5, 0.25, 0.5, 0.375, 0.5, 0.625, 0.5, 0.5, 0.5, 0.5, 0.5, 0.625, 0.5, 0.875, 0.5, 0.75, 0.5, 0.75, 0.5, 0.875, 0.5, 0.25, 0.5, 0.125, 0.5, 0.125, 0.5, 0.25, 0.5, 0.5, 0.5, 0.375, 0.5, 0.375, 0.5, 0.5, 0.5, 0.875, 1.0, 1.0, 1.0, 1.0, 1.0, 0.875, 1.0, 0.625, 1.0, 0.75, 1.0, 0.75, 1.0, 0.625, 1.0, 0.375, 1.0, 0.5, 1.0, 0.5, 1.0, 0.375, 1.0, 0.125, 1.0, 0.25, 1.0, 0.25, 1.0, 0.125, 1.0, 0.75, 1.0, 0.875, 1.0, 0.875, 1.0, 0.75, 1.0, 0.5, 1.0, 0.625, 1.0, 0.625, 1.0, 0.5, 1.0, 0.25, 1.0, 0.375, 1.0, 0.375, 1.0, 0.25, 1.0, 0.0, 1.0, 0.125, 1.0, 0.125, 1.0, 0.0, 1.0])
me_cylinder_006.materials.append(mat_plastic)
me_cylinder_006.update()

# ---- objects
ob_box = bpy.data.objects.new('Box', me_cube_002)
ob_01 = bpy.data.objects.new('01', me_cylinder)
ob_02 = bpy.data.objects.new('02', me_cylinder_001)
ob_03 = bpy.data.objects.new('03', me_cylinder_002)
ob_04 = bpy.data.objects.new('04', me_cylinder_003)
ob_05 = bpy.data.objects.new('05', me_cylinder_004)
ob_06 = bpy.data.objects.new('06', me_cylinder_005)
ob_1 = bpy.data.objects.new('1', me_plane)
ob_2 = bpy.data.objects.new('2', me_plane_001)
ob_3 = bpy.data.objects.new('3', me_cube_003)
ob_4 = bpy.data.objects.new('4', me_cube_004)
ob_cylinder = bpy.data.objects.new('Cylinder', me_cylinder_006)

# ---- transforms, parenting, visibility, modifiers, constraints
ob_box.location = (0.01623, -0.02292, 1.216)
_m = ob_box.modifiers.new('Smooth by Angle.001', 'NODES')
_m.node_group = ng_smooth_by_angle_001
_m.use_pin_to_last = True
_m.show_group_selector = False
ob_01.location = (0.05553, -0.1017, 1.172)
_m = ob_01.modifiers.new('Smooth by Angle', 'NODES')
_m.node_group = ng_smooth_by_angle
_m.use_pin_to_last = True
_m.show_group_selector = False
ob_02.location = (0.05018, -0.02445, 1.165)
_m = ob_02.modifiers.new('Smooth by Angle', 'NODES')
_m.node_group = ng_smooth_by_angle
_m.use_pin_to_last = True
_m.show_group_selector = False
ob_03.location = (0.05055, 0.05497, 1.164)
_m = ob_03.modifiers.new('Smooth by Angle', 'NODES')
_m.node_group = ng_smooth_by_angle
_m.use_pin_to_last = True
_m.show_group_selector = False
ob_04.location = (0.05381, -0.09924, 1.082)
_m = ob_04.modifiers.new('Smooth by Angle', 'NODES')
_m.node_group = ng_smooth_by_angle
_m.use_pin_to_last = True
_m.show_group_selector = False
ob_05.location = (0.05381, -0.02406, 1.082)
_m = ob_05.modifiers.new('Smooth by Angle', 'NODES')
_m.node_group = ng_smooth_by_angle
_m.use_pin_to_last = True
_m.show_group_selector = False
ob_06.location = (0.05381, 0.05996, 1.082)
_m = ob_06.modifiers.new('Smooth by Angle', 'NODES')
_m.node_group = ng_smooth_by_angle
_m.use_pin_to_last = True
_m.show_group_selector = False
ob_1.location = (0.01338, -0.1882, 1.219)
ob_1.scale = (0.01613, 0.01013, 0.01613)
_m = ob_1.modifiers.new('Smooth by Angle', 'NODES')
_m.node_group = ng_smooth_by_angle
_m.use_pin_to_last = True
_m.show_group_selector = False
ob_2.location = (0.004211, -0.1821, 1.072)
ob_2.scale = (0.01613, 0.01013, 0.01613)
_m = ob_2.modifiers.new('Smooth by Angle', 'NODES')
_m.node_group = ng_smooth_by_angle
_m.use_pin_to_last = True
_m.show_group_selector = False
ob_3.location = (0.02402, 0.1482, 1.352)
ob_3.scale = (0.007564, 0.007191, 0.02687)
_m = ob_3.modifiers.new('Smooth by Angle', 'NODES')
_m.node_group = ng_smooth_by_angle
_m.use_pin_to_last = True
_m.show_group_selector = False
ob_4.location = (0.02402, 0.1482, 1.084)
ob_4.scale = (0.007564, 0.007191, 0.02687)
_m = ob_4.modifiers.new('Smooth by Angle', 'NODES')
_m.node_group = ng_smooth_by_angle
_m.use_pin_to_last = True
_m.show_group_selector = False
ob_cylinder.location = (-0.009401, -0.1047, 0.9721)
ob_cylinder.scale = (-0.00955, -0.00955, -0.00955)

# ---- collection membership
col_collection.objects.link(ob_box)
col_buttons.objects.link(ob_01)
col_buttons.objects.link(ob_02)
col_buttons.objects.link(ob_03)
col_buttons.objects.link(ob_04)
col_buttons.objects.link(ob_05)
col_buttons.objects.link(ob_06)
col_hinges.objects.link(ob_1)
col_hinges.objects.link(ob_2)
col_hinges.objects.link(ob_3)
col_hinges.objects.link(ob_4)
col_hinges.objects.link(ob_cylinder)

# ---- scene / render settings (as saved in the file)
scene.frame_start = 1; scene.frame_end = 250; scene.frame_set(1)
scene.render.engine = 'CYCLES'
scene.cycles.samples = 10
scene.cycles.bake_type = 'NORMAL'
bpy.context.view_layer.update()

# ---- added for rendering (the .blend has no active camera and no usable light): camera, sun
cam_auto = bpy.data.cameras.new('AutoCamera')
cam_auto.lens = 50.0
cam_auto.sensor_width = 36.0
cam_auto.clip_end = 1000.0
ob_auto_camera = bpy.data.objects.new('AutoCamera', cam_auto)
scene.collection.objects.link(ob_auto_camera)
ob_auto_camera.location = (0.584445, -0.711019, 1.64284)
ob_auto_camera.rotation_euler = (1.09748, -7.21219e-08, 0.694738)
scene.camera = ob_auto_camera
light_auto_sun = bpy.data.lights.new('AutoSun', 'SUN')
light_auto_sun.energy = 3.0
light_auto_sun.angle = 0.0523599
ob_auto_sun = bpy.data.objects.new('AutoSun', light_auto_sun)
scene.collection.objects.link(ob_auto_sun)
ob_auto_sun.rotation_euler = (0.872665, 0.174533, 0.523599)
bpy.context.view_layer.update()

